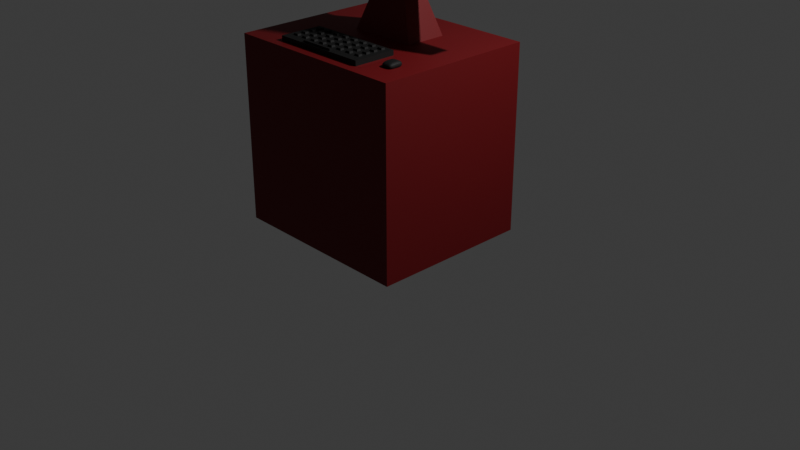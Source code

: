 # Source: managementTerminal.blend  (saved by Blender 4.2.66; exported with 4.5.12 LTS)
import bpy
from mathutils import Matrix  # noqa: F401  (used for matrix-valued properties, if any)

bpy.ops.wm.read_factory_settings(use_empty=True)
scene = bpy.context.scene
scene.name = 'Scene'

# ---- collections
col_collection = bpy.data.collections.new('Collection'); scene.collection.children.link(col_collection)

# ---- materials (node trees are filled in below, after node groups)
mat_material = bpy.data.materials.new('Material')
mat_material.alpha_threshold = 0.0
mat_material.roughness = 0.5
mat_material.line_color = (0.0, 0.0, 0.0, 1.0)
mat_screen = bpy.data.materials.new('screen')
mat_terminal = bpy.data.materials.new('terminal')
mat_keyboard = bpy.data.materials.new('keyboard')

# ---- material node trees
mat_material.use_nodes = True; mat_material.node_tree.nodes.clear()
_N = mat_material.node_tree.nodes; _L = mat_material.node_tree.links
n0 = _N.new('ShaderNodeOutputMaterial'); n0.name = 'Material Output'; n0.location = (300, 300)
n1 = _N.new('ShaderNodeBsdfPrincipled'); n1.name = 'Principled BSDF'; n1.location = (10, 300)
n1.inputs[3].default_value = 1.45
_L.new(n1.outputs[0], n0.inputs[0])
n0.is_active_output = True
mat_screen.use_nodes = True; mat_screen.node_tree.nodes.clear()
_N = mat_screen.node_tree.nodes; _L = mat_screen.node_tree.links
n0 = _N.new('ShaderNodeBsdfPrincipled'); n0.name = 'Principled BSDF'; n0.location = (10, 300)
n0.inputs[0].default_value = (0.0, 0.0, 0.0, 1.0)
n0.inputs[2].default_value = 0.1693
n1 = _N.new('ShaderNodeOutputMaterial'); n1.name = 'Material Output'; n1.location = (300, 300)
_L.new(n0.outputs[0], n1.inputs[0])
n1.is_active_output = True
mat_terminal.use_nodes = True; mat_terminal.node_tree.nodes.clear()
_N = mat_terminal.node_tree.nodes; _L = mat_terminal.node_tree.links
n0 = _N.new('ShaderNodeBsdfPrincipled'); n0.name = 'Principled BSDF'; n0.location = (10, 300)
n0.inputs[0].default_value = (0.1477, 0.0, 0.00303, 1.0)
n0.inputs[2].default_value = 0.6181
n1 = _N.new('ShaderNodeOutputMaterial'); n1.name = 'Material Output'; n1.location = (300, 300)
_L.new(n0.outputs[0], n1.inputs[0])
n1.is_active_output = True
mat_keyboard.use_nodes = True; mat_keyboard.node_tree.nodes.clear()
_N = mat_keyboard.node_tree.nodes; _L = mat_keyboard.node_tree.links
n0 = _N.new('ShaderNodeBsdfPrincipled'); n0.name = 'Principled BSDF'; n0.location = (10, 300)
n0.inputs[0].default_value = (0.0008789, 0.0008789, 0.0008789, 1.0)
n0.inputs[2].default_value = 0.7205
n1 = _N.new('ShaderNodeOutputMaterial'); n1.name = 'Material Output'; n1.location = (300, 300)
_L.new(n0.outputs[0], n1.inputs[0])
n1.is_active_output = True

# ---- world
world_world = bpy.data.worlds.new('World'); scene.world = world_world
world_world.use_nodes = True; world_world.node_tree.nodes.clear()
_N = world_world.node_tree.nodes; _L = world_world.node_tree.links
n0 = _N.new('ShaderNodeOutputWorld'); n0.name = 'World Output'; n0.location = (300, 300)
n1 = _N.new('ShaderNodeBackground'); n1.name = 'Background'; n1.location = (10, 300)
n1.inputs[0].default_value = (0.05088, 0.05088, 0.05088, 1.0)
_L.new(n1.outputs[0], n0.inputs[0])
n0.is_active_output = True
world_world.color = (0.05088, 0.05088, 0.05088)
world_world.sun_shadow_jitter_overblur = 0.0

# ---- cameras
cam_camera = bpy.data.cameras.new('Camera')
cam_camera.clip_end = 100.0
cam_camera.ortho_scale = 7.314

# ---- lights
light_light = bpy.data.lights.new('Light', 'POINT')
light_light.energy = 1000.0
light_light.shadow_soft_size = 0.1

# ---- meshes
me_cube = bpy.data.meshes.new('Cube')
me_cube.from_pydata([(1.192, 0.08761, 0.8413), (0.1407, 0.0859, -0.8413), (1.064, -0.08761, 0.7507), (1.064, -0.08761, -0.7507), (-1.192, 0.08761, 0.8413), (-0.1407, 0.0859, -0.8413), (-1.064, -0.08761, 0.7507), (-1.064, -0.08761, -0.7507), (-0.1407, -0.0859, -0.8413), (-1.192, -0.08761, 0.8413), (1.192, -0.08761, 0.8413), (0.1407, -0.0859, -0.8413), (-1.192, 0.08761, -0.8413), (-1.192, -0.08761, -0.8413), (1.192, 0.08761, -0.8413), (1.192, -0.08761, -0.8413), (-0.3561, 0.2174, -1.417), (-0.3561, -0.2174, -1.417), (0.3561, 0.2174, -1.417), (0.3561, -0.2174, -1.417), (-0.9742, 0.5947, -1.417), (0.9742, 0.5947, -1.417), (-0.9742, 0.5947, -3.333), (0.9742, 0.5947, -3.333), (-0.9742, -1.068, -1.417), (0.9742, -1.068, -1.417), (-0.9742, -1.068, -3.333), (0.9742, -1.068, -3.333), (-0.5387, -0.9607, -1.416), (-0.5387, -0.9607, -1.366), (-0.5387, -0.5167, -1.416), (-0.5387, -0.5167, -1.366), (0.538, -0.9607, -1.416), (0.538, -0.5167, -1.416), (0.4782, -0.5167, -1.416), (0.4184, -0.5167, -1.416), (0.3585, -0.5167, -1.416), (0.2987, -0.5167, -1.416), (0.2389, -0.5167, -1.416), (0.1791, -0.5167, -1.416), (0.1193, -0.5167, -1.416), (0.05947, -0.5167, -1.416), (-0.000346, -0.5167, -1.416), (-0.06016, -0.5167, -1.416), (-0.12, -0.5167, -1.416), (-0.1798, -0.5167, -1.416), (-0.2396, -0.5167, -1.416), (-0.2994, -0.5167, -1.416), (-0.3592, -0.5167, -1.416), (-0.419, -0.5167, -1.416), (-0.4789, -0.5167, -1.416), (-0.4789, -0.5167, -1.366), (-0.419, -0.5167, -1.366), (-0.3592, -0.5167, -1.366), (-0.2994, -0.5167, -1.366), (-0.2396, -0.5167, -1.366), (-0.1798, -0.5167, -1.366), (-0.12, -0.5167, -1.366), (-0.06016, -0.5167, -1.366), (-0.000346, -0.5167, -1.366), (0.05947, -0.5167, -1.366), (0.1193, -0.5167, -1.366), (0.1791, -0.5167, -1.366), (0.2389, -0.5167, -1.366), (0.2987, -0.5167, -1.366), (0.3585, -0.5167, -1.366), (0.4184, -0.5167, -1.366), (0.4782, -0.5167, -1.366), (-0.4789, -0.9607, -1.416), (-0.419, -0.9607, -1.416), (-0.3592, -0.9607, -1.416), (-0.2994, -0.9607, -1.416), (-0.2396, -0.9607, -1.416), (-0.1798, -0.9607, -1.416), (-0.12, -0.9607, -1.416), (-0.06016, -0.9607, -1.416), (-0.000346, -0.9607, -1.416), (0.05947, -0.9607, -1.416), (0.1193, -0.9607, -1.416), (0.1791, -0.9607, -1.416), (0.2389, -0.9607, -1.416), (0.2987, -0.9607, -1.416), (0.3585, -0.9607, -1.416), (0.4184, -0.9607, -1.416), (0.4782, -0.9607, -1.416), (0.4782, -0.9607, -1.366), (0.4184, -0.9607, -1.366), (0.3585, -0.9607, -1.366), (0.2987, -0.9607, -1.366), (0.2389, -0.9607, -1.366), (0.1791, -0.9607, -1.366), (0.1193, -0.9607, -1.366), (0.05947, -0.9607, -1.366), (-0.000346, -0.9607, -1.366), (-0.06016, -0.9607, -1.366), (-0.12, -0.9607, -1.366), (-0.1798, -0.9607, -1.366), (-0.2396, -0.9607, -1.366), (-0.2994, -0.9607, -1.366), (-0.3592, -0.9607, -1.366), (-0.419, -0.9607, -1.366), (-0.4789, -0.9607, -1.366), (-0.5387, -0.5611, -1.416), (-0.5387, -0.6055, -1.416), (-0.5387, -0.6499, -1.416), (-0.5387, -0.6943, -1.416), (-0.5387, -0.7387, -1.416), (-0.5387, -0.7831, -1.416), (-0.5387, -0.8275, -1.416), (-0.5387, -0.8719, -1.416), (-0.5387, -0.9163, -1.416), (-0.5387, -0.9163, -1.366), (-0.5387, -0.8719, -1.366), (-0.5387, -0.8275, -1.366), (-0.5387, -0.7831, -1.366), (-0.5387, -0.7387, -1.366), (-0.5387, -0.6943, -1.366), (-0.5387, -0.6499, -1.366), (-0.5387, -0.6055, -1.366), (-0.5387, -0.5611, -1.366), (0.538, -0.9163, -1.416), (0.538, -0.8719, -1.416), (0.538, -0.8275, -1.416), (0.538, -0.7831, -1.416), (0.538, -0.7387, -1.416), (0.538, -0.6943, -1.416), (0.538, -0.6499, -1.416), (0.538, -0.6055, -1.416), (0.538, -0.5611, -1.416), (0.4782, -0.5611, -1.366), (0.4782, -0.6055, -1.366), (0.4782, -0.6499, -1.366), (0.4782, -0.6943, -1.366), (0.4782, -0.7387, -1.366), (0.4782, -0.7831, -1.366), (0.4782, -0.8275, -1.366), (0.4782, -0.8719, -1.366), (0.4782, -0.9163, -1.366), (0.4184, -0.5611, -1.366), (0.4184, -0.6055, -1.366), (0.4184, -0.6499, -1.366), (0.4184, -0.6943, -1.366), (0.4184, -0.7387, -1.366), (0.4184, -0.7831, -1.366), (0.4184, -0.8275, -1.366), (0.4184, -0.8719, -1.366), (0.4184, -0.9163, -1.366), (0.3585, -0.5611, -1.366), (0.3585, -0.6055, -1.366), (0.3585, -0.6499, -1.366), (0.3585, -0.6943, -1.366), (0.3585, -0.7387, -1.366), (0.3585, -0.7831, -1.366), (0.3585, -0.8275, -1.366), (0.3585, -0.8719, -1.366), (0.3585, -0.9163, -1.366), (0.2987, -0.5611, -1.366), (0.2987, -0.6055, -1.366), (0.2987, -0.6499, -1.366), (0.2987, -0.6943, -1.366), (0.2987, -0.7387, -1.366), (0.2987, -0.7831, -1.366), (0.2987, -0.8275, -1.366), (0.2987, -0.8719, -1.366), (0.2987, -0.9163, -1.366), (0.2389, -0.5611, -1.366), (0.2389, -0.6055, -1.366), (0.2389, -0.6499, -1.366), (0.2389, -0.6943, -1.366), (0.2389, -0.7387, -1.366), (0.2389, -0.7831, -1.366), (0.2389, -0.8275, -1.366), (0.2389, -0.8719, -1.366), (0.2389, -0.9163, -1.366), (0.1791, -0.5611, -1.366), (0.1791, -0.6055, -1.366), (0.1791, -0.6499, -1.366), (0.1791, -0.6943, -1.366), (0.1791, -0.7387, -1.366), (0.1791, -0.7831, -1.366), (0.1791, -0.8275, -1.366), (0.1791, -0.8719, -1.366), (0.1791, -0.9163, -1.366), (0.1193, -0.5611, -1.366), (0.1193, -0.6055, -1.366), (0.1193, -0.6499, -1.366), (0.1193, -0.6943, -1.366), (0.1193, -0.7387, -1.366), (0.1193, -0.7831, -1.366), (0.1193, -0.8275, -1.366), (0.1193, -0.8719, -1.366), (0.1193, -0.9163, -1.366), (0.05947, -0.5611, -1.366), (0.05947, -0.6055, -1.366), (0.05947, -0.6499, -1.366), (0.05947, -0.6943, -1.366), (0.05947, -0.7387, -1.366), (0.05947, -0.7831, -1.366), (0.05947, -0.8275, -1.366), (0.05947, -0.8719, -1.366), (0.05947, -0.9163, -1.366), (-0.000346, -0.5611, -1.366), (-0.000346, -0.6055, -1.366), (-0.000346, -0.6499, -1.366), (-0.000346, -0.6943, -1.366), (-0.000346, -0.7387, -1.366), (-0.000346, -0.7831, -1.366), (-0.000346, -0.8275, -1.366), (-0.000346, -0.8719, -1.366), (-0.000346, -0.9163, -1.366), (-0.06016, -0.5611, -1.366), (-0.06016, -0.6055, -1.366), (-0.06016, -0.6499, -1.366), (-0.06016, -0.6943, -1.366), (-0.06016, -0.7387, -1.366), (-0.06016, -0.7831, -1.366), (-0.06016, -0.8275, -1.366), (-0.06016, -0.8719, -1.366), (-0.06016, -0.9163, -1.366), (-0.12, -0.5611, -1.366), (-0.12, -0.6055, -1.366), (-0.12, -0.6499, -1.366), (-0.12, -0.6943, -1.366), (-0.12, -0.7387, -1.366), (-0.12, -0.7831, -1.366), (-0.12, -0.8275, -1.366), (-0.12, -0.8719, -1.366), (-0.12, -0.9163, -1.366), (-0.1798, -0.5611, -1.366), (-0.1798, -0.6055, -1.366), (-0.1798, -0.6499, -1.366), (-0.1798, -0.6943, -1.366), (-0.1798, -0.7387, -1.366), (-0.1798, -0.7831, -1.366), (-0.1798, -0.8275, -1.366), (-0.1798, -0.8719, -1.366), (-0.1798, -0.9163, -1.366), (-0.2396, -0.5611, -1.366), (-0.2396, -0.6055, -1.366), (-0.2396, -0.6499, -1.366), (-0.2396, -0.6943, -1.366), (-0.2396, -0.7387, -1.366), (-0.2396, -0.7831, -1.366), (-0.2396, -0.8275, -1.366), (-0.2396, -0.8719, -1.366), (-0.2396, -0.9163, -1.366), (-0.2994, -0.5611, -1.366), (-0.2994, -0.6055, -1.366), (-0.2994, -0.6499, -1.366), (-0.2994, -0.6943, -1.366), (-0.2994, -0.7387, -1.366), (-0.2994, -0.7831, -1.366), (-0.2994, -0.8275, -1.366), (-0.2994, -0.8719, -1.366), (-0.2994, -0.9163, -1.366), (-0.3592, -0.5611, -1.366), (-0.3592, -0.6055, -1.366), (-0.3592, -0.6499, -1.366), (-0.3592, -0.6943, -1.366), (-0.3592, -0.7387, -1.366), (-0.3592, -0.7831, -1.366), (-0.3592, -0.8275, -1.366), (-0.3592, -0.8719, -1.366), (-0.3592, -0.9163, -1.366), (-0.419, -0.5611, -1.366), (-0.419, -0.6055, -1.366), (-0.419, -0.6499, -1.366), (-0.419, -0.6943, -1.366), (-0.419, -0.7387, -1.366), (-0.419, -0.7831, -1.366), (-0.419, -0.8275, -1.366), (-0.419, -0.8719, -1.366), (-0.419, -0.9163, -1.366), (-0.4789, -0.5611, -1.366), (-0.4789, -0.6055, -1.366), (-0.4789, -0.6499, -1.366), (-0.4789, -0.6943, -1.366), (-0.4789, -0.7387, -1.366), (-0.4789, -0.7831, -1.366), (-0.4789, -0.8275, -1.366), (-0.4789, -0.8719, -1.366), (-0.4789, -0.9163, -1.366), (-0.4789, -0.5611, -1.416), (-0.4789, -0.6055, -1.416), (-0.4789, -0.6499, -1.416), (-0.4789, -0.6943, -1.416), (-0.4789, -0.7387, -1.416), (-0.4789, -0.7831, -1.416), (-0.4789, -0.8275, -1.416), (-0.4789, -0.8719, -1.416), (-0.4789, -0.9163, -1.416), (-0.419, -0.5611, -1.416), (-0.419, -0.6055, -1.416), (-0.419, -0.6499, -1.416), (-0.419, -0.6943, -1.416), (-0.419, -0.7387, -1.416), (-0.419, -0.7831, -1.416), (-0.419, -0.8275, -1.416), (-0.419, -0.8719, -1.416), (-0.419, -0.9163, -1.416), (-0.3592, -0.5611, -1.416), (-0.3592, -0.6055, -1.416), (-0.3592, -0.6499, -1.416), (-0.3592, -0.6943, -1.416), (-0.3592, -0.7387, -1.416), (-0.3592, -0.7831, -1.416), (-0.3592, -0.8275, -1.416), (-0.3592, -0.8719, -1.416), (-0.3592, -0.9163, -1.416), (-0.2994, -0.5611, -1.416), (-0.2994, -0.6055, -1.416), (-0.2994, -0.6499, -1.416), (-0.2994, -0.6943, -1.416), (-0.2994, -0.7387, -1.416), (-0.2994, -0.7831, -1.416), (-0.2994, -0.8275, -1.416), (-0.2994, -0.8719, -1.416), (-0.2994, -0.9163, -1.416), (-0.2396, -0.5611, -1.416), (-0.2396, -0.6055, -1.416), (-0.2396, -0.6499, -1.416), (-0.2396, -0.6943, -1.416), (-0.2396, -0.7387, -1.416), (-0.2396, -0.7831, -1.416), (-0.2396, -0.8275, -1.416), (-0.2396, -0.8719, -1.416), (-0.2396, -0.9163, -1.416), (-0.1798, -0.5611, -1.416), (-0.1798, -0.6055, -1.416), (-0.1798, -0.6499, -1.416), (-0.1798, -0.6943, -1.416), (-0.1798, -0.7387, -1.416), (-0.1798, -0.7831, -1.416), (-0.1798, -0.8275, -1.416), (-0.1798, -0.8719, -1.416), (-0.1798, -0.9163, -1.416), (-0.12, -0.5611, -1.416), (-0.12, -0.6055, -1.416), (-0.12, -0.6499, -1.416), (-0.12, -0.6943, -1.416), (-0.12, -0.7387, -1.416), (-0.12, -0.7831, -1.416), (-0.12, -0.8275, -1.416), (-0.12, -0.8719, -1.416), (-0.12, -0.9163, -1.416), (-0.06016, -0.5611, -1.416), (-0.06016, -0.6055, -1.416), (-0.06016, -0.6499, -1.416), (-0.06016, -0.6943, -1.416), (-0.06016, -0.7387, -1.416), (-0.06016, -0.7831, -1.416), (-0.06016, -0.8275, -1.416), (-0.06016, -0.8719, -1.416), (-0.06016, -0.9163, -1.416), (-0.000346, -0.5611, -1.416), (-0.000346, -0.6055, -1.416), (-0.000346, -0.6499, -1.416), (-0.000346, -0.6943, -1.416), (-0.000346, -0.7387, -1.416), (-0.000346, -0.7831, -1.416), (-0.000346, -0.8275, -1.416), (-0.000346, -0.8719, -1.416), (-0.000346, -0.9163, -1.416), (0.05947, -0.5611, -1.416), (0.05947, -0.6055, -1.416), (0.05947, -0.6499, -1.416), (0.05947, -0.6943, -1.416), (0.05947, -0.7387, -1.416), (0.05947, -0.7831, -1.416), (0.05947, -0.8275, -1.416), (0.05947, -0.8719, -1.416), (0.05947, -0.9163, -1.416), (0.1193, -0.5611, -1.416), (0.1193, -0.6055, -1.416), (0.1193, -0.6499, -1.416), (0.1193, -0.6943, -1.416), (0.1193, -0.7387, -1.416), (0.1193, -0.7831, -1.416), (0.1193, -0.8275, -1.416), (0.1193, -0.8719, -1.416), (0.1193, -0.9163, -1.416), (0.1791, -0.5611, -1.416), (0.1791, -0.6055, -1.416), (0.1791, -0.6499, -1.416), (0.1791, -0.6943, -1.416), (0.1791, -0.7387, -1.416), (0.1791, -0.7831, -1.416), (0.1791, -0.8275, -1.416), (0.1791, -0.8719, -1.416), (0.1791, -0.9163, -1.416), (0.2389, -0.5611, -1.416), (0.2389, -0.6055, -1.416), (0.2389, -0.6499, -1.416), (0.2389, -0.6943, -1.416), (0.2389, -0.7387, -1.416), (0.2389, -0.7831, -1.416), (0.2389, -0.8275, -1.416), (0.2389, -0.8719, -1.416), (0.2389, -0.9163, -1.416), (0.2987, -0.5611, -1.416), (0.2987, -0.6055, -1.416), (0.2987, -0.6499, -1.416), (0.2987, -0.6943, -1.416), (0.2987, -0.7387, -1.416), (0.2987, -0.7831, -1.416), (0.2987, -0.8275, -1.416), (0.2987, -0.8719, -1.416), (0.2987, -0.9163, -1.416), (0.3585, -0.5611, -1.416), (0.3585, -0.6055, -1.416), (0.3585, -0.6499, -1.416), (0.3585, -0.6943, -1.416), (0.3585, -0.7387, -1.416), (0.3585, -0.7831, -1.416), (0.3585, -0.8275, -1.416), (0.3585, -0.8719, -1.416), (0.3585, -0.9163, -1.416), (0.4184, -0.5611, -1.416), (0.4184, -0.6055, -1.416), (0.4184, -0.6499, -1.416), (0.4184, -0.6943, -1.416), (0.4184, -0.7387, -1.416), (0.4184, -0.7831, -1.416), (0.4184, -0.8275, -1.416), (0.4184, -0.8719, -1.416), (0.4184, -0.9163, -1.416), (0.4782, -0.5611, -1.416), (0.4782, -0.6055, -1.416), (0.4782, -0.6499, -1.416), (0.4782, -0.6943, -1.416), (0.4782, -0.7387, -1.416), (0.4782, -0.7831, -1.416), (0.4782, -0.8275, -1.416), (0.4782, -0.8719, -1.416), (0.4782, -0.9163, -1.416), (0.4124, -0.5655, -1.349), (0.4124, -0.6011, -1.349), (0.4124, -0.6543, -1.349), (0.4124, -0.6899, -1.349), (0.4124, -0.7431, -1.349), (0.4124, -0.7787, -1.349), (0.4124, -0.8319, -1.349), (0.4124, -0.8675, -1.349), (0.3645, -0.5655, -1.349), (0.3645, -0.6011, -1.349), (0.3645, -0.6543, -1.349), (0.3645, -0.6899, -1.349), (0.3645, -0.7431, -1.349), (0.3645, -0.7787, -1.349), (0.3645, -0.8319, -1.349), (0.3645, -0.8675, -1.349), (0.2927, -0.5655, -1.349), (0.2927, -0.6011, -1.349), (0.2927, -0.6543, -1.349), (0.2927, -0.6899, -1.349), (0.2927, -0.7431, -1.349), (0.2927, -0.7787, -1.349), (0.2927, -0.8319, -1.349), (0.2927, -0.8675, -1.349), (0.2449, -0.5655, -1.349), (0.2449, -0.6011, -1.349), (0.2449, -0.6543, -1.349), (0.2449, -0.6899, -1.349), (0.2449, -0.7431, -1.349), (0.2449, -0.7787, -1.349), (0.2449, -0.8319, -1.349), (0.2449, -0.8675, -1.349), (0.1731, -0.5655, -1.349), (0.1731, -0.6011, -1.349), (0.1731, -0.6543, -1.349), (0.1731, -0.6899, -1.349), (0.1731, -0.7431, -1.349), (0.1731, -0.7787, -1.349), (0.1731, -0.8319, -1.349), (0.1731, -0.8675, -1.349), (0.1253, -0.5655, -1.349), (0.1253, -0.6011, -1.349), (0.1253, -0.6543, -1.349), (0.1253, -0.6899, -1.349), (0.1253, -0.7431, -1.349), (0.1253, -0.7787, -1.349), (0.1253, -0.8319, -1.349), (0.1253, -0.8675, -1.349), (0.05349, -0.5655, -1.349), (0.05349, -0.6011, -1.349), (0.05349, -0.6543, -1.349), (0.05349, -0.6899, -1.349), (0.05349, -0.7431, -1.349), (0.05349, -0.7787, -1.349), (0.05349, -0.8319, -1.349), (0.05349, -0.8675, -1.349), (0.005635, -0.5655, -1.349), (0.005635, -0.6011, -1.349), (0.005635, -0.6543, -1.349), (0.005635, -0.6899, -1.349), (0.005635, -0.7431, -1.349), (0.005635, -0.7787, -1.349), (0.005635, -0.8319, -1.349), (0.005635, -0.8675, -1.349), (-0.06614, -0.5655, -1.349), (-0.06614, -0.6011, -1.349), (-0.06614, -0.6543, -1.349), (-0.06614, -0.6899, -1.349), (-0.06614, -0.7431, -1.349), (-0.06614, -0.7787, -1.349), (-0.06614, -0.8319, -1.349), (-0.06614, -0.8675, -1.349), (-0.114, -0.5655, -1.349), (-0.114, -0.6011, -1.349), (-0.114, -0.6543, -1.349), (-0.114, -0.6899, -1.349), (-0.114, -0.7431, -1.349), (-0.114, -0.7787, -1.349), (-0.114, -0.8319, -1.349), (-0.114, -0.8675, -1.349), (-0.1858, -0.5655, -1.349), (-0.1858, -0.6011, -1.349), (-0.1858, -0.6543, -1.349), (-0.1858, -0.6899, -1.349), (-0.1858, -0.7431, -1.349), (-0.1858, -0.7787, -1.349), (-0.1858, -0.8319, -1.349), (-0.1858, -0.8675, -1.349), (-0.2336, -0.5655, -1.349), (-0.2336, -0.6011, -1.349), (-0.2336, -0.6543, -1.349), (-0.2336, -0.6899, -1.349), (-0.2336, -0.7431, -1.349), (-0.2336, -0.7787, -1.349), (-0.2336, -0.8319, -1.349), (-0.2336, -0.8675, -1.349), (-0.3054, -0.5655, -1.349), (-0.3054, -0.6011, -1.349), (-0.3054, -0.6543, -1.349), (-0.3054, -0.6899, -1.349), (-0.3054, -0.7431, -1.349), (-0.3054, -0.7787, -1.349), (-0.3054, -0.8319, -1.349), (-0.3054, -0.8675, -1.349), (-0.3532, -0.5655, -1.349), (-0.3532, -0.6011, -1.349), (-0.3532, -0.6543, -1.349), (-0.3532, -0.6899, -1.349), (-0.3532, -0.7431, -1.349), (-0.3532, -0.7787, -1.349), (-0.3532, -0.8319, -1.349), (-0.3532, -0.8675, -1.349), (-0.425, -0.5655, -1.349), (-0.425, -0.6011, -1.349), (-0.425, -0.6543, -1.349), (-0.425, -0.6899, -1.349), (-0.425, -0.7431, -1.349), (-0.425, -0.7787, -1.349), (-0.425, -0.8319, -1.349), (-0.425, -0.8675, -1.349), (-0.4729, -0.5655, -1.349), (-0.4729, -0.6011, -1.349), (-0.4729, -0.6543, -1.349), (-0.4729, -0.6899, -1.349), (-0.4729, -0.7431, -1.349), (-0.4729, -0.7787, -1.349), (-0.4729, -0.8319, -1.349), (-0.4729, -0.8675, -1.349), (-0.5387, -0.9474, -1.416), (0.4782, -0.9474, -1.366), (0.4184, -0.9474, -1.366), (0.3585, -0.9474, -1.366), (0.2987, -0.9474, -1.366), (0.2389, -0.9474, -1.366), (0.1791, -0.9474, -1.366), (0.1193, -0.9474, -1.366), (0.05947, -0.9474, -1.366), (-0.000346, -0.9474, -1.366), (-0.06016, -0.9474, -1.366), (-0.12, -0.9474, -1.366), (-0.1798, -0.9474, -1.366), (-0.2396, -0.9474, -1.366), (-0.2994, -0.9474, -1.366), (-0.3592, -0.9474, -1.366), (-0.419, -0.9474, -1.366), (-0.4789, -0.9474, -1.366), (-0.4789, -0.9474, -1.416), (-0.419, -0.9474, -1.416), (-0.3592, -0.9474, -1.416), (-0.2994, -0.9474, -1.416), (-0.2396, -0.9474, -1.416), (-0.1798, -0.9474, -1.416), (-0.12, -0.9474, -1.416), (-0.06016, -0.9474, -1.416), (-0.000346, -0.9474, -1.416), (0.05947, -0.9474, -1.416), (0.1193, -0.9474, -1.416), (0.1791, -0.9474, -1.416), (0.2389, -0.9474, -1.416), (0.2987, -0.9474, -1.416), (0.3585, -0.9474, -1.416), (0.4184, -0.9474, -1.416), (-0.5387, -0.9474, -1.366), (-0.2396, -0.9163, -1.346), (-0.1798, -0.9163, -1.346), (-0.12, -0.9163, -1.346), (-0.06016, -0.9163, -1.346), (-0.000346, -0.9163, -1.346), (0.05947, -0.9163, -1.346), (0.1193, -0.9163, -1.346), (0.1193, -0.9474, -1.346), (0.05947, -0.9474, -1.346), (-0.000346, -0.9474, -1.346), (-0.06016, -0.9474, -1.346), (-0.12, -0.9474, -1.346), (-0.1798, -0.9474, -1.346), (-0.2396, -0.9474, -1.346)], [], [(0, 4, 9, 10), (3, 2, 6, 7), (13, 9, 4, 12), (11, 8, 17, 19), (14, 0, 10, 15), (12, 4, 0, 14), (7, 6, 9, 13), (2, 3, 15, 10), (6, 2, 10, 9), (3, 7, 13, 15), (5, 8, 13, 12), (1, 5, 12, 14), (8, 11, 15, 13), (11, 1, 14, 15), (23, 27, 26, 22), (8, 5, 16, 17), (1, 11, 19, 18), (5, 1, 18, 16), (22, 26, 24, 20), (20, 24, 25, 21, 18, 19, 17, 16), (16, 18, 21, 20), (21, 25, 27, 23), (20, 21, 23, 22), (25, 24, 26, 27), (102, 119, 31, 30), (68, 101, 29, 28), (434, 120, 32, 84), (580, 597, 29, 101), (564, 565, 86, 85), (565, 566, 87, 86), (566, 567, 88, 87), (567, 568, 89, 88), (568, 569, 90, 89), (569, 570, 91, 90), (570, 571, 92, 91), (571, 572, 93, 92), (572, 573, 94, 93), (573, 574, 95, 94), (574, 575, 96, 95), (575, 576, 97, 96), (576, 577, 98, 97), (577, 578, 99, 98), (578, 579, 100, 99), (579, 580, 101, 100), (563, 581, 68, 28), (581, 582, 69, 68), (582, 583, 70, 69), (583, 584, 71, 70), (584, 585, 72, 71), (585, 586, 73, 72), (586, 587, 74, 73), (587, 588, 75, 74), (588, 589, 76, 75), (589, 590, 77, 76), (590, 591, 78, 77), (591, 592, 79, 78), (592, 593, 80, 79), (593, 594, 81, 80), (594, 595, 82, 81), (595, 596, 83, 82), (425, 434, 84, 83, 596), (84, 85, 86, 83), (83, 86, 87, 82), (82, 87, 88, 81), (81, 88, 89, 80), (80, 89, 90, 79), (79, 90, 91, 78), (78, 91, 92, 77), (77, 92, 93, 76), (76, 93, 94, 75), (75, 94, 95, 74), (74, 95, 96, 73), (73, 96, 97, 72), (72, 97, 98, 71), (71, 98, 99, 70), (70, 99, 100, 69), (69, 100, 101, 68), (30, 31, 51, 50), (50, 51, 52, 49), (49, 52, 53, 48), (48, 53, 54, 47), (47, 54, 55, 46), (46, 55, 56, 45), (45, 56, 57, 44), (44, 57, 58, 43), (43, 58, 59, 42), (42, 59, 60, 41), (41, 60, 61, 40), (40, 61, 62, 39), (39, 62, 63, 38), (38, 63, 64, 37), (37, 64, 65, 36), (36, 65, 66, 35), (35, 66, 67, 34), (35, 34, 426, 417), (417, 426, 427, 418), (418, 427, 428, 419), (419, 428, 429, 420), (420, 429, 430, 421), (421, 430, 431, 422), (422, 431, 432, 423), (423, 432, 433, 424), (424, 433, 434, 425), (36, 35, 417, 408), (408, 417, 418, 409), (409, 418, 419, 410), (410, 419, 420, 411), (411, 420, 421, 412), (412, 421, 422, 413), (413, 422, 423, 414), (414, 423, 424, 415), (415, 424, 425, 416), (37, 36, 408, 399), (399, 408, 409, 400), (400, 409, 410, 401), (401, 410, 411, 402), (402, 411, 412, 403), (403, 412, 413, 404), (404, 413, 414, 405), (405, 414, 415, 406), (406, 415, 416, 407), (38, 37, 399, 390), (390, 399, 400, 391), (391, 400, 401, 392), (392, 401, 402, 393), (393, 402, 403, 394), (394, 403, 404, 395), (395, 404, 405, 396), (396, 405, 406, 397), (397, 406, 407, 398), (39, 38, 390, 381), (381, 390, 391, 382), (382, 391, 392, 383), (383, 392, 393, 384), (384, 393, 394, 385), (385, 394, 395, 386), (386, 395, 396, 387), (387, 396, 397, 388), (388, 397, 398, 389), (40, 39, 381, 372), (372, 381, 382, 373), (373, 382, 383, 374), (374, 383, 384, 375), (375, 384, 385, 376), (376, 385, 386, 377), (377, 386, 387, 378), (378, 387, 388, 379), (379, 388, 389, 380), (41, 40, 372, 363), (363, 372, 373, 364), (364, 373, 374, 365), (365, 374, 375, 366), (366, 375, 376, 367), (367, 376, 377, 368), (368, 377, 378, 369), (369, 378, 379, 370), (370, 379, 380, 371), (42, 41, 363, 354), (354, 363, 364, 355), (355, 364, 365, 356), (356, 365, 366, 357), (357, 366, 367, 358), (358, 367, 368, 359), (359, 368, 369, 360), (360, 369, 370, 361), (361, 370, 371, 362), (43, 42, 354, 345), (345, 354, 355, 346), (346, 355, 356, 347), (347, 356, 357, 348), (348, 357, 358, 349), (349, 358, 359, 350), (350, 359, 360, 351), (351, 360, 361, 352), (352, 361, 362, 353), (44, 43, 345, 336), (336, 345, 346, 337), (337, 346, 347, 338), (338, 347, 348, 339), (339, 348, 349, 340), (340, 349, 350, 341), (341, 350, 351, 342), (342, 351, 352, 343), (343, 352, 353, 344), (45, 44, 336, 327), (327, 336, 337, 328), (328, 337, 338, 329), (329, 338, 339, 330), (330, 339, 340, 331), (331, 340, 341, 332), (332, 341, 342, 333), (333, 342, 343, 334), (334, 343, 344, 335), (46, 45, 327, 318), (318, 327, 328, 319), (319, 328, 329, 320), (320, 329, 330, 321), (321, 330, 331, 322), (322, 331, 332, 323), (323, 332, 333, 324), (324, 333, 334, 325), (325, 334, 335, 326), (47, 46, 318, 309), (309, 318, 319, 310), (310, 319, 320, 311), (311, 320, 321, 312), (312, 321, 322, 313), (313, 322, 323, 314), (314, 323, 324, 315), (315, 324, 325, 316), (316, 325, 326, 317), (48, 47, 309, 300), (300, 309, 310, 301), (301, 310, 311, 302), (302, 311, 312, 303), (303, 312, 313, 304), (304, 313, 314, 305), (305, 314, 315, 306), (306, 315, 316, 307), (307, 316, 317, 308), (49, 48, 300, 291), (291, 300, 301, 292), (292, 301, 302, 293), (293, 302, 303, 294), (294, 303, 304, 295), (295, 304, 305, 296), (296, 305, 306, 297), (297, 306, 307, 298), (298, 307, 308, 299), (50, 49, 291, 282), (282, 291, 292, 283), (283, 292, 293, 284), (284, 293, 294, 285), (285, 294, 295, 286), (286, 295, 296, 287), (287, 296, 297, 288), (288, 297, 298, 289), (289, 298, 299, 290), (30, 50, 282, 102), (102, 282, 283, 103), (103, 283, 284, 104), (104, 284, 285, 105), (105, 285, 286, 106), (106, 286, 287, 107), (107, 287, 288, 108), (108, 288, 289, 109), (109, 289, 290, 110), (52, 51, 273, 264), (216, 225, 513, 505), (265, 274, 275, 266), (168, 159, 454, 462), (267, 276, 277, 268), (224, 215, 504, 512), (269, 278, 279, 270), (183, 184, 476, 475), (271, 280, 281, 272), (53, 52, 264, 255), (255, 264, 265, 256), (256, 265, 266, 257), (257, 266, 267, 258), (258, 267, 268, 259), (259, 268, 269, 260), (260, 269, 270, 261), (261, 270, 271, 262), (262, 271, 272, 263), (54, 53, 255, 246), (158, 167, 461, 453), (247, 256, 257, 248), (280, 271, 554, 562), (249, 258, 259, 250), (235, 234, 521, 522), (251, 260, 261, 252), (214, 223, 511, 503), (253, 262, 263, 254), (55, 54, 246, 237), (237, 246, 247, 238), (238, 247, 248, 239), (239, 248, 249, 240), (240, 249, 250, 241), (241, 250, 251, 242), (242, 251, 252, 243), (243, 252, 253, 244), (244, 253, 254, 245), (56, 55, 237, 228), (166, 157, 452, 460), (229, 238, 239, 230), (270, 279, 561, 553), (231, 240, 241, 232), (222, 213, 502, 510), (233, 242, 243, 234), (156, 165, 459, 451), (235, 244, 245, 236), (57, 56, 228, 219), (219, 228, 229, 220), (220, 229, 230, 221), (221, 230, 231, 222), (222, 231, 232, 223), (223, 232, 233, 224), (224, 233, 234, 225), (225, 234, 235, 226), (226, 235, 236, 227), (58, 57, 219, 210), (278, 269, 552, 560), (211, 220, 221, 212), (233, 232, 519, 520), (213, 222, 223, 214), (212, 221, 509, 501), (215, 224, 225, 216), (181, 180, 473, 474), (217, 226, 227, 218), (59, 58, 210, 201), (201, 210, 211, 202), (202, 211, 212, 203), (203, 212, 213, 204), (204, 213, 214, 205), (205, 214, 215, 206), (206, 215, 216, 207), (207, 216, 217, 208), (208, 217, 218, 209), (60, 59, 201, 192), (268, 277, 559, 551), (193, 202, 203, 194), (220, 211, 500, 508), (195, 204, 205, 196), (276, 267, 550, 558), (197, 206, 207, 198), (231, 230, 517, 518), (199, 208, 209, 200), (61, 60, 192, 183), (183, 192, 193, 184), (184, 193, 194, 185), (185, 194, 195, 186), (186, 195, 196, 187), (187, 196, 197, 188), (188, 197, 198, 189), (189, 198, 199, 190), (190, 199, 200, 191), (62, 61, 183, 174), (210, 219, 507, 499), (175, 184, 185, 176), (179, 178, 471, 472), (177, 186, 187, 178), (266, 275, 557, 549), (179, 188, 189, 180), (274, 265, 548, 556), (181, 190, 191, 182), (63, 62, 174, 165), (165, 174, 175, 166), (166, 175, 176, 167), (167, 176, 177, 168), (168, 177, 178, 169), (169, 178, 179, 170), (170, 179, 180, 171), (171, 180, 181, 172), (172, 181, 182, 173), (64, 63, 165, 156), (229, 228, 515, 516), (157, 166, 167, 158), (279, 280, 562, 561), (159, 168, 169, 160), (177, 176, 469, 470), (161, 170, 171, 162), (264, 273, 555, 547), (163, 172, 173, 164), (65, 64, 156, 147), (147, 156, 157, 148), (148, 157, 158, 149), (149, 158, 159, 150), (150, 159, 160, 151), (151, 160, 161, 152), (152, 161, 162, 153), (153, 162, 163, 154), (154, 163, 164, 155), (66, 65, 147, 138), (277, 278, 560, 559), (139, 148, 149, 140), (175, 174, 467, 468), (141, 150, 151, 142), (225, 226, 514, 513), (143, 152, 153, 144), (275, 276, 558, 557), (145, 154, 155, 146), (67, 66, 138, 129), (129, 138, 139, 130), (130, 139, 140, 131), (131, 140, 141, 132), (132, 141, 142, 133), (133, 142, 143, 134), (134, 143, 144, 135), (135, 144, 145, 136), (136, 145, 146, 137), (51, 31, 119, 273), (273, 119, 118, 274), (274, 118, 117, 275), (275, 117, 116, 276), (276, 116, 115, 277), (277, 115, 114, 278), (278, 114, 113, 279), (279, 113, 112, 280), (280, 112, 111, 281), (34, 33, 128, 426), (426, 128, 127, 427), (427, 127, 126, 428), (428, 126, 125, 429), (429, 125, 124, 430), (430, 124, 123, 431), (431, 123, 122, 432), (432, 122, 121, 433), (433, 121, 120, 434), (136, 137, 564, 85, 84, 434, 433, 432, 431, 430, 429, 428, 427, 426, 34, 67, 129, 130, 131, 132, 133, 134, 135), (563, 597, 111, 110), (110, 111, 112, 109), (109, 112, 113, 108), (108, 113, 114, 107), (107, 114, 115, 106), (106, 115, 116, 105), (105, 116, 117, 104), (104, 117, 118, 103), (103, 118, 119, 102), (547, 555, 556, 548), (549, 557, 558, 550), (551, 559, 560, 552), (553, 561, 562, 554), (531, 539, 540, 532), (533, 541, 542, 534), (535, 543, 544, 536), (537, 545, 546, 538), (515, 523, 524, 516), (517, 525, 526, 518), (519, 527, 528, 520), (521, 529, 530, 522), (499, 507, 508, 500), (501, 509, 510, 502), (503, 511, 512, 504), (505, 513, 514, 506), (483, 491, 492, 484), (485, 493, 494, 486), (487, 495, 496, 488), (489, 497, 498, 490), (467, 475, 476, 468), (469, 477, 478, 470), (471, 479, 480, 472), (473, 481, 482, 474), (451, 459, 460, 452), (453, 461, 462, 454), (455, 463, 464, 456), (457, 465, 466, 458), (435, 443, 444, 436), (437, 445, 446, 438), (439, 447, 448, 440), (441, 449, 450, 442), (160, 169, 463, 455), (185, 186, 478, 477), (226, 217, 506, 514), (237, 238, 524, 523), (170, 161, 456, 464), (162, 171, 465, 457), (187, 188, 480, 479), (239, 240, 526, 525), (172, 163, 458, 466), (189, 190, 482, 481), (139, 138, 435, 436), (241, 242, 528, 527), (141, 140, 437, 438), (243, 244, 530, 529), (193, 192, 483, 484), (143, 142, 439, 440), (246, 255, 539, 531), (195, 194, 485, 486), (247, 246, 531, 532), (256, 247, 532, 540), (145, 144, 441, 442), (248, 257, 541, 533), (197, 196, 487, 488), (192, 201, 491, 483), (249, 248, 533, 534), (258, 249, 534, 542), (202, 193, 484, 492), (250, 259, 543, 535), (199, 198, 489, 490), (147, 148, 444, 443), (194, 203, 493, 485), (251, 250, 535, 536), (260, 251, 536, 544), (138, 147, 443, 435), (204, 195, 486, 494), (252, 261, 545, 537), (148, 139, 436, 444), (196, 205, 495, 487), (149, 150, 446, 445), (253, 252, 537, 538), (262, 253, 538, 546), (140, 149, 445, 437), (201, 202, 492, 491), (206, 197, 488, 496), (150, 141, 438, 446), (198, 207, 497, 489), (151, 152, 448, 447), (142, 151, 447, 439), (203, 204, 494, 493), (208, 199, 490, 498), (255, 256, 540, 539), (152, 143, 440, 448), (153, 154, 450, 449), (144, 153, 449, 441), (205, 206, 496, 495), (257, 258, 542, 541), (154, 145, 442, 450), (207, 208, 498, 497), (157, 156, 451, 452), (259, 260, 544, 543), (159, 158, 453, 454), (261, 262, 546, 545), (211, 210, 499, 500), (161, 160, 455, 456), (228, 237, 523, 515), (213, 212, 501, 502), (265, 264, 547, 548), (238, 229, 516, 524), (163, 162, 457, 458), (230, 239, 525, 517), (215, 214, 503, 504), (174, 183, 475, 467), (267, 266, 549, 550), (240, 231, 518, 526), (184, 175, 468, 476), (232, 241, 527, 519), (217, 216, 505, 506), (176, 185, 477, 469), (165, 166, 460, 459), (269, 268, 551, 552), (242, 233, 520, 528), (186, 177, 470, 478), (234, 243, 529, 521), (178, 187, 479, 471), (167, 168, 462, 461), (271, 270, 553, 554), (244, 235, 522, 530), (219, 220, 508, 507), (188, 179, 472, 480), (180, 189, 481, 473), (169, 170, 464, 463), (221, 222, 510, 509), (190, 181, 474, 482), (273, 274, 556, 555), (171, 172, 466, 465), (223, 224, 512, 511), (28, 29, 597, 563), (416, 425, 596, 595), (407, 416, 595, 594), (398, 407, 594, 593), (389, 398, 593, 592), (380, 389, 592, 591), (371, 380, 591, 590), (362, 371, 590, 589), (353, 362, 589, 588), (344, 353, 588, 587), (335, 344, 587, 586), (326, 335, 586, 585), (317, 326, 585, 584), (308, 317, 584, 583), (299, 308, 583, 582), (290, 299, 582, 581), (110, 290, 581, 563), (272, 281, 580, 579), (263, 272, 579, 578), (254, 263, 578, 577), (245, 254, 577, 576), (209, 218, 601, 602), (574, 573, 608, 609), (245, 576, 611, 598), (575, 574, 609, 610), (218, 227, 600, 601), (576, 575, 610, 611), (182, 191, 570, 569), (173, 182, 569, 568), (164, 173, 568, 567), (155, 164, 567, 566), (146, 155, 566, 565), (137, 146, 565, 564), (281, 111, 597, 580), (599, 598, 611, 610), (600, 599, 610, 609), (601, 600, 609, 608), (602, 601, 608, 607), (603, 602, 607, 606), (604, 603, 606, 605), (570, 191, 604, 605), (573, 572, 607, 608), (200, 209, 602, 603), (572, 571, 606, 607), (571, 570, 605, 606), (236, 245, 598, 599), (191, 200, 603, 604), (227, 236, 599, 600)])
me_cube.polygons.foreach_set('material_index', [2, 1, 2, 2, 2, 2, 2, 2, 2, 2, 2, 2, 2, 2, 2, 2, 2, 2, 2, 2, 2, 2, 2, 2, 3, 3, 2, 3, 3, 3, 3, 3, 3, 3, 3, 3, 3, 3, 3, 3, 3, 3, 3, 3, 3, 0, 0, 0, 0, 0, 0, 0, 0, 0, 0, 0, 0, 0, 0, 0, 0, 3, 3, 3, 3, 3, 3, 3, 3, 3, 3, 3, 3, 3, 3, 3, 3, 3, 3, 3, 3, 3, 3, 3, 3, 3, 3, 3, 3, 3, 3, 3, 3, 3, 0, 0, 0, 0, 0, 0, 0, 0, 0, 0, 0, 0, 0, 0, 0, 0, 0, 0, 0, 0, 0, 0, 0, 0, 0, 0, 0, 0, 0, 0, 0, 0, 0, 0, 0, 0, 0, 0, 0, 0, 0, 0, 0, 0, 0, 0, 0, 0, 0, 0, 0, 0, 0, 0, 0, 0, 0, 0, 0, 0, 0, 0, 0, 0, 0, 0, 0, 0, 0, 0, 0, 0, 0, 0, 0, 0, 0, 0, 0, 0, 0, 0, 0, 0, 0, 0, 0, 0, 0, 0, 0, 0, 0, 0, 0, 0, 0, 0, 0, 0, 0, 0, 0, 0, 0, 0, 0, 0, 0, 0, 0, 0, 0, 0, 0, 0, 0, 0, 0, 0, 0, 0, 0, 0, 0, 0, 0, 0, 0, 0, 0, 0, 0, 0, 0, 0, 0, 0, 0, 0, 0, 0, 0, 0, 0, 0, 0, 0, 0, 0, 0, 0, 0, 3, 3, 3, 3, 3, 3, 3, 3, 3, 3, 3, 3, 3, 3, 3, 3, 3, 3, 3, 3, 3, 3, 3, 3, 3, 3, 3, 3, 3, 3, 3, 3, 3, 3, 3, 3, 3, 3, 3, 3, 3, 3, 3, 3, 3, 3, 3, 3, 3, 3, 3, 3, 3, 3, 3, 3, 3, 3, 3, 3, 3, 3, 3, 3, 3, 3, 3, 3, 3, 3, 3, 3, 3, 3, 3, 3, 3, 3, 3, 3, 3, 3, 3, 3, 3, 3, 3, 3, 3, 3, 3, 3, 3, 3, 3, 3, 3, 3, 3, 3, 3, 3, 3, 3, 3, 3, 3, 3, 3, 3, 3, 3, 3, 3, 3, 3, 3, 3, 3, 3, 3, 3, 3, 3, 3, 3, 3, 3, 3, 3, 3, 3, 3, 3, 3, 3, 3, 3, 3, 3, 3, 3, 3, 3, 3, 3, 3, 3, 3, 3, 3, 3, 3, 2, 2, 2, 2, 2, 2, 2, 2, 2, 3, 3, 3, 3, 3, 3, 3, 3, 3, 3, 3, 3, 3, 3, 3, 3, 3, 3, 3, 3, 3, 3, 3, 3, 3, 3, 3, 3, 3, 3, 3, 3, 3, 3, 3, 3, 3, 3, 3, 3, 3, 3, 3, 3, 3, 3, 3, 3, 3, 3, 3, 3, 3, 3, 3, 3, 3, 3, 3, 3, 3, 3, 3, 3, 3, 3, 3, 3, 3, 3, 3, 3, 3, 3, 3, 3, 3, 3, 3, 3, 3, 3, 3, 3, 3, 3, 3, 3, 3, 3, 3, 3, 3, 3, 3, 3, 3, 3, 3, 3, 3, 3, 3, 3, 3, 3, 3, 3, 3, 3, 3, 3, 3, 3, 3, 3, 3, 3, 3, 3, 3, 3, 3, 3, 3, 3, 3, 3, 3, 3, 3, 3, 3, 3, 3, 3, 3, 3, 3, 0, 0, 0, 0, 0, 0, 0, 0, 0, 0, 0, 0, 0, 0, 0, 3, 3, 3, 3, 3, 3, 3, 3, 3, 3, 3, 3, 3, 3, 3, 3, 3, 3, 3, 3, 3, 3, 3, 3, 3, 3, 3, 3, 3, 3, 3, 3])
_uv = me_cube.uv_layers.new(name='UVMap')
_uv.uv.foreach_set('vector', [0.625, 0.5, 0.875, 0.5, 0.875, 0.75, 0.625, 0.75, 0.3885, 0.7635, 0.6115, 0.7635, 0.6115, 0.9865, 0.3885, 0.9865, 0.375, 0.0, 0.625, 0.0, 0.625, 0.25, 0.375, 0.25, 0.3726, 0.7476, 0.1274, 0.7476, 0.1274, 0.7476, 0.3726, 0.7476, 0.375, 0.5, 0.625, 0.5, 0.625, 0.75, 0.375, 0.75, 0.375, 0.25, 0.625, 0.25, 0.625, 0.5, 0.375, 0.5, 0.3885, 0.9865, 0.6115, 0.9865, 0.625, 1.0, 0.375, 1.0, 0.6115, 0.7635, 0.3885, 0.7635, 0.375, 0.75, 0.625, 0.75, 0.6115, 0.9865, 0.6115, 0.7635, 0.625, 0.75, 0.625, 1.0, 0.3885, 0.7635, 0.3885, 0.9865, 0.375, 1.0, 0.375, 0.75, 0.1274, 0.5024, 0.1274, 0.7476, 0.125, 0.75, 0.125, 0.5, 0.3726, 0.5024, 0.1274, 0.5024, 0.125, 0.5, 0.375, 0.5, 0.1274, 0.7476, 0.3726, 0.7476, 0.375, 0.75, 0.125, 0.75, 0.3726, 0.7476, 0.3726, 0.5024, 0.375, 0.5, 0.375, 0.75, 0.3726, 0.5024, 0.3726, 0.7476, 0.1274, 0.7476, 0.1274, 0.5024, 0.1274, 0.7476, 0.1274, 0.5024, 0.1274, 0.5024, 0.1274, 0.7476, 0.3726, 0.5024, 0.3726, 0.7476, 0.3726, 0.7476, 0.3726, 0.5024, 0.1274, 0.5024, 0.3726, 0.5024, 0.3726, 0.5024, 0.1274, 0.5024, 0.1274, 0.5024, 0.1274, 0.7476, 0.1274, 0.7476, 0.1274, 0.5024, 0.1274, 0.5024, 0.1274, 0.7476, 0.3726, 0.7476, 0.3726, 0.5024, 0.3726, 0.5024, 0.3726, 0.7476, 0.1274, 0.7476, 0.1274, 0.5024, 0.1274, 0.5024, 0.3726, 0.5024, 0.3726, 0.5024, 0.1274, 0.5024, 0.3726, 0.5024, 0.3726, 0.7476, 0.3726, 0.7476, 0.3726, 0.5024, 0.1274, 0.5024, 0.3726, 0.5024, 0.3726, 0.5024, 0.1274, 0.5024, 0.3726, 0.7476, 0.1274, 0.7476, 0.1274, 0.7476, 0.3726, 0.7476, 0.375, 0.225, 0.625, 0.225, 0.625, 0.25, 0.375, 0.25, 0.375, 0.9861, 0.625, 0.9861, 0.625, 1.0, 0.375, 1.0, 0.3611, 0.725, 0.375, 0.725, 0.375, 0.75, 0.3611, 0.75, 0.8611, 0.7425, 0.875, 0.7425, 0.875, 0.75, 0.8611, 0.75, 0.6389, 0.7425, 0.6528, 0.7425, 0.6528, 0.75, 0.6389, 0.75, 0.6528, 0.7425, 0.6667, 0.7425, 0.6667, 0.75, 0.6528, 0.75, 0.6667, 0.7425, 0.6806, 0.7425, 0.6806, 0.75, 0.6667, 0.75, 0.6806, 0.7425, 0.6944, 0.7425, 0.6944, 0.75, 0.6806, 0.75, 0.6944, 0.7425, 0.7083, 0.7425, 0.7083, 0.75, 0.6944, 0.75, 0.7083, 0.7425, 0.7222, 0.7425, 0.7222, 0.75, 0.7083, 0.75, 0.7222, 0.7425, 0.7361, 0.7425, 0.7361, 0.75, 0.7222, 0.75, 0.7361, 0.7425, 0.75, 0.7425, 0.75, 0.75, 0.7361, 0.75, 0.75, 0.7425, 0.7639, 0.7425, 0.7639, 0.75, 0.75, 0.75, 0.7639, 0.7425, 0.7778, 0.7425, 0.7778, 0.75, 0.7639, 0.75, 0.7778, 0.7425, 0.7917, 0.7425, 0.7917, 0.75, 0.7778, 0.75, 0.7917, 0.7425, 0.8056, 0.7425, 0.8056, 0.75, 0.7917, 0.75, 0.8056, 0.7425, 0.8194, 0.7425, 0.8194, 0.75, 0.8056, 0.75, 0.8194, 0.7425, 0.8333, 0.7425, 0.8333, 0.75, 0.8194, 0.75, 0.8333, 0.7425, 0.8472, 0.7425, 0.8472, 0.75, 0.8333, 0.75, 0.8472, 0.7425, 0.8611, 0.7425, 0.8611, 0.75, 0.8472, 0.75, 0.125, 0.7425, 0.1389, 0.7425, 0.1389, 0.75, 0.125, 0.75, 0.1389, 0.7425, 0.1528, 0.7425, 0.1528, 0.75, 0.1389, 0.75, 0.1528, 0.7425, 0.1667, 0.7425, 0.1667, 0.75, 0.1528, 0.75, 0.1667, 0.7425, 0.1806, 0.7425, 0.1806, 0.75, 0.1667, 0.75, 0.1806, 0.7425, 0.1944, 0.7425, 0.1944, 0.75, 0.1806, 0.75, 0.1944, 0.7425, 0.2083, 0.7425, 0.2083, 0.75, 0.1944, 0.75, 0.2083, 0.7425, 0.2222, 0.7425, 0.2222, 0.75, 0.2083, 0.75, 0.2222, 0.7425, 0.2361, 0.7425, 0.2361, 0.75, 0.2222, 0.75, 0.2361, 0.7425, 0.25, 0.7425, 0.25, 0.75, 0.2361, 0.75, 0.25, 0.7425, 0.2639, 0.7425, 0.2639, 0.75, 0.25, 0.75, 0.2639, 0.7425, 0.2778, 0.7425, 0.2778, 0.75, 0.2639, 0.75, 0.2778, 0.7425, 0.2917, 0.7425, 0.2917, 0.75, 0.2778, 0.75, 0.2917, 0.7425, 0.3056, 0.7425, 0.3056, 0.75, 0.2917, 0.75, 0.3056, 0.7425, 0.3194, 0.7425, 0.3194, 0.75, 0.3056, 0.75, 0.3194, 0.7425, 0.3333, 0.7425, 0.3333, 0.75, 0.3194, 0.75, 0.3333, 0.7425, 0.3472, 0.7425, 0.3472, 0.75, 0.3333, 0.75, 0.3472, 0.725, 0.3611, 0.725, 0.3611, 0.75, 0.3472, 0.75, 0.3472, 0.7425, 0.375, 0.7639, 0.625, 0.7639, 0.625, 0.7778, 0.375, 0.7778, 0.375, 0.7778, 0.625, 0.7778, 0.625, 0.7917, 0.375, 0.7917, 0.375, 0.7917, 0.625, 0.7917, 0.625, 0.8056, 0.375, 0.8056, 0.375, 0.8056, 0.625, 0.8056, 0.625, 0.8194, 0.375, 0.8194, 0.375, 0.8194, 0.625, 0.8194, 0.625, 0.8333, 0.375, 0.8333, 0.375, 0.8333, 0.625, 0.8333, 0.625, 0.8472, 0.375, 0.8472, 0.375, 0.8472, 0.625, 0.8472, 0.625, 0.8611, 0.375, 0.8611, 0.375, 0.8611, 0.625, 0.8611, 0.625, 0.875, 0.375, 0.875, 0.375, 0.875, 0.625, 0.875, 0.625, 0.8889, 0.375, 0.8889, 0.375, 0.8889, 0.625, 0.8889, 0.625, 0.9028, 0.375, 0.9028, 0.375, 0.9028, 0.625, 0.9028, 0.625, 0.9167, 0.375, 0.9167, 0.375, 0.9167, 0.625, 0.9167, 0.625, 0.9306, 0.375, 0.9306, 0.375, 0.9306, 0.625, 0.9306, 0.625, 0.9444, 0.375, 0.9444, 0.375, 0.9444, 0.625, 0.9444, 0.625, 0.9583, 0.375, 0.9583, 0.375, 0.9583, 0.625, 0.9583, 0.625, 0.9722, 0.375, 0.9722, 0.375, 0.9722, 0.625, 0.9722, 0.625, 0.9861, 0.375, 0.9861, 0.375, 0.25, 0.625, 0.25, 0.625, 0.2639, 0.375, 0.2639, 0.375, 0.2639, 0.625, 0.2639, 0.625, 0.2778, 0.375, 0.2778, 0.375, 0.2778, 0.625, 0.2778, 0.625, 0.2917, 0.375, 0.2917, 0.375, 0.2917, 0.625, 0.2917, 0.625, 0.3056, 0.375, 0.3056, 0.375, 0.3056, 0.625, 0.3056, 0.625, 0.3194, 0.375, 0.3194, 0.375, 0.3194, 0.625, 0.3194, 0.625, 0.3333, 0.375, 0.3333, 0.375, 0.3333, 0.625, 0.3333, 0.625, 0.3472, 0.375, 0.3472, 0.375, 0.3472, 0.625, 0.3472, 0.625, 0.3611, 0.375, 0.3611, 0.375, 0.3611, 0.625, 0.3611, 0.625, 0.375, 0.375, 0.375, 0.375, 0.375, 0.625, 0.375, 0.625, 0.3889, 0.375, 0.3889, 0.375, 0.3889, 0.625, 0.3889, 0.625, 0.4028, 0.375, 0.4028, 0.375, 0.4028, 0.625, 0.4028, 0.625, 0.4167, 0.375, 0.4167, 0.375, 0.4167, 0.625, 0.4167, 0.625, 0.4306, 0.375, 0.4306, 0.375, 0.4306, 0.625, 0.4306, 0.625, 0.4444, 0.375, 0.4444, 0.375, 0.4444, 0.625, 0.4444, 0.625, 0.4583, 0.375, 0.4583, 0.375, 0.4583, 0.625, 0.4583, 0.625, 0.4722, 0.375, 0.4722, 0.375, 0.4722, 0.625, 0.4722, 0.625, 0.4861, 0.375, 0.4861, 0.3472, 0.5, 0.3611, 0.5, 0.3611, 0.525, 0.3472, 0.525, 0.3472, 0.525, 0.3611, 0.525, 0.3611, 0.55, 0.3472, 0.55, 0.3472, 0.55, 0.3611, 0.55, 0.3611, 0.575, 0.3472, 0.575, 0.3472, 0.575, 0.3611, 0.575, 0.3611, 0.6, 0.3472, 0.6, 0.3472, 0.6, 0.3611, 0.6, 0.3611, 0.625, 0.3472, 0.625, 0.3472, 0.625, 0.3611, 0.625, 0.3611, 0.65, 0.3472, 0.65, 0.3472, 0.65, 0.3611, 0.65, 0.3611, 0.675, 0.3472, 0.675, 0.3472, 0.675, 0.3611, 0.675, 0.3611, 0.7, 0.3472, 0.7, 0.3472, 0.7, 0.3611, 0.7, 0.3611, 0.725, 0.3472, 0.725, 0.3333, 0.5, 0.3472, 0.5, 0.3472, 0.525, 0.3333, 0.525, 0.3333, 0.525, 0.3472, 0.525, 0.3472, 0.55, 0.3333, 0.55, 0.3333, 0.55, 0.3472, 0.55, 0.3472, 0.575, 0.3333, 0.575, 0.3333, 0.575, 0.3472, 0.575, 0.3472, 0.6, 0.3333, 0.6, 0.3333, 0.6, 0.3472, 0.6, 0.3472, 0.625, 0.3333, 0.625, 0.3333, 0.625, 0.3472, 0.625, 0.3472, 0.65, 0.3333, 0.65, 0.3333, 0.65, 0.3472, 0.65, 0.3472, 0.675, 0.3333, 0.675, 0.3333, 0.675, 0.3472, 0.675, 0.3472, 0.7, 0.3333, 0.7, 0.3333, 0.7, 0.3472, 0.7, 0.3472, 0.725, 0.3333, 0.725, 0.3194, 0.5, 0.3333, 0.5, 0.3333, 0.525, 0.3194, 0.525, 0.3194, 0.525, 0.3333, 0.525, 0.3333, 0.55, 0.3194, 0.55, 0.3194, 0.55, 0.3333, 0.55, 0.3333, 0.575, 0.3194, 0.575, 0.3194, 0.575, 0.3333, 0.575, 0.3333, 0.6, 0.3194, 0.6, 0.3194, 0.6, 0.3333, 0.6, 0.3333, 0.625, 0.3194, 0.625, 0.3194, 0.625, 0.3333, 0.625, 0.3333, 0.65, 0.3194, 0.65, 0.3194, 0.65, 0.3333, 0.65, 0.3333, 0.675, 0.3194, 0.675, 0.3194, 0.675, 0.3333, 0.675, 0.3333, 0.7, 0.3194, 0.7, 0.3194, 0.7, 0.3333, 0.7, 0.3333, 0.725, 0.3194, 0.725, 0.3056, 0.5, 0.3194, 0.5, 0.3194, 0.525, 0.3056, 0.525, 0.3056, 0.525, 0.3194, 0.525, 0.3194, 0.55, 0.3056, 0.55, 0.3056, 0.55, 0.3194, 0.55, 0.3194, 0.575, 0.3056, 0.575, 0.3056, 0.575, 0.3194, 0.575, 0.3194, 0.6, 0.3056, 0.6, 0.3056, 0.6, 0.3194, 0.6, 0.3194, 0.625, 0.3056, 0.625, 0.3056, 0.625, 0.3194, 0.625, 0.3194, 0.65, 0.3056, 0.65, 0.3056, 0.65, 0.3194, 0.65, 0.3194, 0.675, 0.3056, 0.675, 0.3056, 0.675, 0.3194, 0.675, 0.3194, 0.7, 0.3056, 0.7, 0.3056, 0.7, 0.3194, 0.7, 0.3194, 0.725, 0.3056, 0.725, 0.2917, 0.5, 0.3056, 0.5, 0.3056, 0.525, 0.2917, 0.525, 0.2917, 0.525, 0.3056, 0.525, 0.3056, 0.55, 0.2917, 0.55, 0.2917, 0.55, 0.3056, 0.55, 0.3056, 0.575, 0.2917, 0.575, 0.2917, 0.575, 0.3056, 0.575, 0.3056, 0.6, 0.2917, 0.6, 0.2917, 0.6, 0.3056, 0.6, 0.3056, 0.625, 0.2917, 0.625, 0.2917, 0.625, 0.3056, 0.625, 0.3056, 0.65, 0.2917, 0.65, 0.2917, 0.65, 0.3056, 0.65, 0.3056, 0.675, 0.2917, 0.675, 0.2917, 0.675, 0.3056, 0.675, 0.3056, 0.7, 0.2917, 0.7, 0.2917, 0.7, 0.3056, 0.7, 0.3056, 0.725, 0.2917, 0.725, 0.2778, 0.5, 0.2917, 0.5, 0.2917, 0.525, 0.2778, 0.525, 0.2778, 0.525, 0.2917, 0.525, 0.2917, 0.55, 0.2778, 0.55, 0.2778, 0.55, 0.2917, 0.55, 0.2917, 0.575, 0.2778, 0.575, 0.2778, 0.575, 0.2917, 0.575, 0.2917, 0.6, 0.2778, 0.6, 0.2778, 0.6, 0.2917, 0.6, 0.2917, 0.625, 0.2778, 0.625, 0.2778, 0.625, 0.2917, 0.625, 0.2917, 0.65, 0.2778, 0.65, 0.2778, 0.65, 0.2917, 0.65, 0.2917, 0.675, 0.2778, 0.675, 0.2778, 0.675, 0.2917, 0.675, 0.2917, 0.7, 0.2778, 0.7, 0.2778, 0.7, 0.2917, 0.7, 0.2917, 0.725, 0.2778, 0.725, 0.2639, 0.5, 0.2778, 0.5, 0.2778, 0.525, 0.2639, 0.525, 0.2639, 0.525, 0.2778, 0.525, 0.2778, 0.55, 0.2639, 0.55, 0.2639, 0.55, 0.2778, 0.55, 0.2778, 0.575, 0.2639, 0.575, 0.2639, 0.575, 0.2778, 0.575, 0.2778, 0.6, 0.2639, 0.6, 0.2639, 0.6, 0.2778, 0.6, 0.2778, 0.625, 0.2639, 0.625, 0.2639, 0.625, 0.2778, 0.625, 0.2778, 0.65, 0.2639, 0.65, 0.2639, 0.65, 0.2778, 0.65, 0.2778, 0.675, 0.2639, 0.675, 0.2639, 0.675, 0.2778, 0.675, 0.2778, 0.7, 0.2639, 0.7, 0.2639, 0.7, 0.2778, 0.7, 0.2778, 0.725, 0.2639, 0.725, 0.25, 0.5, 0.2639, 0.5, 0.2639, 0.525, 0.25, 0.525, 0.25, 0.525, 0.2639, 0.525, 0.2639, 0.55, 0.25, 0.55, 0.25, 0.55, 0.2639, 0.55, 0.2639, 0.575, 0.25, 0.575, 0.25, 0.575, 0.2639, 0.575, 0.2639, 0.6, 0.25, 0.6, 0.25, 0.6, 0.2639, 0.6, 0.2639, 0.625, 0.25, 0.625, 0.25, 0.625, 0.2639, 0.625, 0.2639, 0.65, 0.25, 0.65, 0.25, 0.65, 0.2639, 0.65, 0.2639, 0.675, 0.25, 0.675, 0.25, 0.675, 0.2639, 0.675, 0.2639, 0.7, 0.25, 0.7, 0.25, 0.7, 0.2639, 0.7, 0.2639, 0.725, 0.25, 0.725, 0.2361, 0.5, 0.25, 0.5, 0.25, 0.525, 0.2361, 0.525, 0.2361, 0.525, 0.25, 0.525, 0.25, 0.55, 0.2361, 0.55, 0.2361, 0.55, 0.25, 0.55, 0.25, 0.575, 0.2361, 0.575, 0.2361, 0.575, 0.25, 0.575, 0.25, 0.6, 0.2361, 0.6, 0.2361, 0.6, 0.25, 0.6, 0.25, 0.625, 0.2361, 0.625, 0.2361, 0.625, 0.25, 0.625, 0.25, 0.65, 0.2361, 0.65, 0.2361, 0.65, 0.25, 0.65, 0.25, 0.675, 0.2361, 0.675, 0.2361, 0.675, 0.25, 0.675, 0.25, 0.7, 0.2361, 0.7, 0.2361, 0.7, 0.25, 0.7, 0.25, 0.725, 0.2361, 0.725, 0.2222, 0.5, 0.2361, 0.5, 0.2361, 0.525, 0.2222, 0.525, 0.2222, 0.525, 0.2361, 0.525, 0.2361, 0.55, 0.2222, 0.55, 0.2222, 0.55, 0.2361, 0.55, 0.2361, 0.575, 0.2222, 0.575, 0.2222, 0.575, 0.2361, 0.575, 0.2361, 0.6, 0.2222, 0.6, 0.2222, 0.6, 0.2361, 0.6, 0.2361, 0.625, 0.2222, 0.625, 0.2222, 0.625, 0.2361, 0.625, 0.2361, 0.65, 0.2222, 0.65, 0.2222, 0.65, 0.2361, 0.65, 0.2361, 0.675, 0.2222, 0.675, 0.2222, 0.675, 0.2361, 0.675, 0.2361, 0.7, 0.2222, 0.7, 0.2222, 0.7, 0.2361, 0.7, 0.2361, 0.725, 0.2222, 0.725, 0.2083, 0.5, 0.2222, 0.5, 0.2222, 0.525, 0.2083, 0.525, 0.2083, 0.525, 0.2222, 0.525, 0.2222, 0.55, 0.2083, 0.55, 0.2083, 0.55, 0.2222, 0.55, 0.2222, 0.575, 0.2083, 0.575, 0.2083, 0.575, 0.2222, 0.575, 0.2222, 0.6, 0.2083, 0.6, 0.2083, 0.6, 0.2222, 0.6, 0.2222, 0.625, 0.2083, 0.625, 0.2083, 0.625, 0.2222, 0.625, 0.2222, 0.65, 0.2083, 0.65, 0.2083, 0.65, 0.2222, 0.65, 0.2222, 0.675, 0.2083, 0.675, 0.2083, 0.675, 0.2222, 0.675, 0.2222, 0.7, 0.2083, 0.7, 0.2083, 0.7, 0.2222, 0.7, 0.2222, 0.725, 0.2083, 0.725, 0.1944, 0.5, 0.2083, 0.5, 0.2083, 0.525, 0.1944, 0.525, 0.1944, 0.525, 0.2083, 0.525, 0.2083, 0.55, 0.1944, 0.55, 0.1944, 0.55, 0.2083, 0.55, 0.2083, 0.575, 0.1944, 0.575, 0.1944, 0.575, 0.2083, 0.575, 0.2083, 0.6, 0.1944, 0.6, 0.1944, 0.6, 0.2083, 0.6, 0.2083, 0.625, 0.1944, 0.625, 0.1944, 0.625, 0.2083, 0.625, 0.2083, 0.65, 0.1944, 0.65, 0.1944, 0.65, 0.2083, 0.65, 0.2083, 0.675, 0.1944, 0.675, 0.1944, 0.675, 0.2083, 0.675, 0.2083, 0.7, 0.1944, 0.7, 0.1944, 0.7, 0.2083, 0.7, 0.2083, 0.725, 0.1944, 0.725, 0.1806, 0.5, 0.1944, 0.5, 0.1944, 0.525, 0.1806, 0.525, 0.1806, 0.525, 0.1944, 0.525, 0.1944, 0.55, 0.1806, 0.55, 0.1806, 0.55, 0.1944, 0.55, 0.1944, 0.575, 0.1806, 0.575, 0.1806, 0.575, 0.1944, 0.575, 0.1944, 0.6, 0.1806, 0.6, 0.1806, 0.6, 0.1944, 0.6, 0.1944, 0.625, 0.1806, 0.625, 0.1806, 0.625, 0.1944, 0.625, 0.1944, 0.65, 0.1806, 0.65, 0.1806, 0.65, 0.1944, 0.65, 0.1944, 0.675, 0.1806, 0.675, 0.1806, 0.675, 0.1944, 0.675, 0.1944, 0.7, 0.1806, 0.7, 0.1806, 0.7, 0.1944, 0.7, 0.1944, 0.725, 0.1806, 0.725, 0.1667, 0.5, 0.1806, 0.5, 0.1806, 0.525, 0.1667, 0.525, 0.1667, 0.525, 0.1806, 0.525, 0.1806, 0.55, 0.1667, 0.55, 0.1667, 0.55, 0.1806, 0.55, 0.1806, 0.575, 0.1667, 0.575, 0.1667, 0.575, 0.1806, 0.575, 0.1806, 0.6, 0.1667, 0.6, 0.1667, 0.6, 0.1806, 0.6, 0.1806, 0.625, 0.1667, 0.625, 0.1667, 0.625, 0.1806, 0.625, 0.1806, 0.65, 0.1667, 0.65, 0.1667, 0.65, 0.1806, 0.65, 0.1806, 0.675, 0.1667, 0.675, 0.1667, 0.675, 0.1806, 0.675, 0.1806, 0.7, 0.1667, 0.7, 0.1667, 0.7, 0.1806, 0.7, 0.1806, 0.725, 0.1667, 0.725, 0.1528, 0.5, 0.1667, 0.5, 0.1667, 0.525, 0.1528, 0.525, 0.1528, 0.525, 0.1667, 0.525, 0.1667, 0.55, 0.1528, 0.55, 0.1528, 0.55, 0.1667, 0.55, 0.1667, 0.575, 0.1528, 0.575, 0.1528, 0.575, 0.1667, 0.575, 0.1667, 0.6, 0.1528, 0.6, 0.1528, 0.6, 0.1667, 0.6, 0.1667, 0.625, 0.1528, 0.625, 0.1528, 0.625, 0.1667, 0.625, 0.1667, 0.65, 0.1528, 0.65, 0.1528, 0.65, 0.1667, 0.65, 0.1667, 0.675, 0.1528, 0.675, 0.1528, 0.675, 0.1667, 0.675, 0.1667, 0.7, 0.1528, 0.7, 0.1528, 0.7, 0.1667, 0.7, 0.1667, 0.725, 0.1528, 0.725, 0.1389, 0.5, 0.1528, 0.5, 0.1528, 0.525, 0.1389, 0.525, 0.1389, 0.525, 0.1528, 0.525, 0.1528, 0.55, 0.1389, 0.55, 0.1389, 0.55, 0.1528, 0.55, 0.1528, 0.575, 0.1389, 0.575, 0.1389, 0.575, 0.1528, 0.575, 0.1528, 0.6, 0.1389, 0.6, 0.1389, 0.6, 0.1528, 0.6, 0.1528, 0.625, 0.1389, 0.625, 0.1389, 0.625, 0.1528, 0.625, 0.1528, 0.65, 0.1389, 0.65, 0.1389, 0.65, 0.1528, 0.65, 0.1528, 0.675, 0.1389, 0.675, 0.1389, 0.675, 0.1528, 0.675, 0.1528, 0.7, 0.1389, 0.7, 0.1389, 0.7, 0.1528, 0.7, 0.1528, 0.725, 0.1389, 0.725, 0.125, 0.5, 0.1389, 0.5, 0.1389, 0.525, 0.125, 0.525, 0.125, 0.525, 0.1389, 0.525, 0.1389, 0.55, 0.125, 0.55, 0.125, 0.55, 0.1389, 0.55, 0.1389, 0.575, 0.125, 0.575, 0.125, 0.575, 0.1389, 0.575, 0.1389, 0.6, 0.125, 0.6, 0.125, 0.6, 0.1389, 0.6, 0.1389, 0.625, 0.125, 0.625, 0.125, 0.625, 0.1389, 0.625, 0.1389, 0.65, 0.125, 0.65, 0.125, 0.65, 0.1389, 0.65, 0.1389, 0.675, 0.125, 0.675, 0.125, 0.675, 0.1389, 0.675, 0.1389, 0.7, 0.125, 0.7, 0.125, 0.7, 0.1389, 0.7, 0.1389, 0.725, 0.125, 0.725, 0.8472, 0.5, 0.8611, 0.5, 0.8611, 0.525, 0.8472, 0.525, 0.7639, 0.675, 0.7778, 0.675, 0.7778, 0.675, 0.7639, 0.675, 0.8472, 0.55, 0.8611, 0.55, 0.8611, 0.575, 0.8472, 0.575, 0.6944, 0.6, 0.6806, 0.6, 0.6806, 0.6, 0.6944, 0.6, 0.8472, 0.6, 0.8611, 0.6, 0.8611, 0.625, 0.8472, 0.625, 0.7778, 0.65, 0.7639, 0.65, 0.7639, 0.65, 0.7778, 0.65, 0.8472, 0.65, 0.8611, 0.65, 0.8611, 0.675, 0.8472, 0.675, 0.7222, 0.525, 0.7222, 0.55, 0.7222, 0.55, 0.7222, 0.525, 0.8472, 0.7, 0.8611, 0.7, 0.8611, 0.725, 0.8472, 0.725, 0.8333, 0.5, 0.8472, 0.5, 0.8472, 0.525, 0.8333, 0.525, 0.8333, 0.525, 0.8472, 0.525, 0.8472, 0.55, 0.8333, 0.55, 0.8333, 0.55, 0.8472, 0.55, 0.8472, 0.575, 0.8333, 0.575, 0.8333, 0.575, 0.8472, 0.575, 0.8472, 0.6, 0.8333, 0.6, 0.8333, 0.6, 0.8472, 0.6, 0.8472, 0.625, 0.8333, 0.625, 0.8333, 0.625, 0.8472, 0.625, 0.8472, 0.65, 0.8333, 0.65, 0.8333, 0.65, 0.8472, 0.65, 0.8472, 0.675, 0.8333, 0.675, 0.8333, 0.675, 0.8472, 0.675, 0.8472, 0.7, 0.8333, 0.7, 0.8333, 0.7, 0.8472, 0.7, 0.8472, 0.725, 0.8333, 0.725, 0.8194, 0.5, 0.8333, 0.5, 0.8333, 0.525, 0.8194, 0.525, 0.6806, 0.575, 0.6944, 0.575, 0.6944, 0.575, 0.6806, 0.575, 0.8194, 0.55, 0.8333, 0.55, 0.8333, 0.575, 0.8194, 0.575, 0.8611, 0.7, 0.8472, 0.7, 0.8472, 0.7, 0.8611, 0.7, 0.8194, 0.6, 0.8333, 0.6, 0.8333, 0.625, 0.8194, 0.625, 0.7917, 0.7, 0.7917, 0.675, 0.7917, 0.675, 0.7917, 0.7, 0.8194, 0.65, 0.8333, 0.65, 0.8333, 0.675, 0.8194, 0.675, 0.7639, 0.625, 0.7778, 0.625, 0.7778, 0.625, 0.7639, 0.625, 0.8194, 0.7, 0.8333, 0.7, 0.8333, 0.725, 0.8194, 0.725, 0.8056, 0.5, 0.8194, 0.5, 0.8194, 0.525, 0.8056, 0.525, 0.8056, 0.525, 0.8194, 0.525, 0.8194, 0.55, 0.8056, 0.55, 0.8056, 0.55, 0.8194, 0.55, 0.8194, 0.575, 0.8056, 0.575, 0.8056, 0.575, 0.8194, 0.575, 0.8194, 0.6, 0.8056, 0.6, 0.8056, 0.6, 0.8194, 0.6, 0.8194, 0.625, 0.8056, 0.625, 0.8056, 0.625, 0.8194, 0.625, 0.8194, 0.65, 0.8056, 0.65, 0.8056, 0.65, 0.8194, 0.65, 0.8194, 0.675, 0.8056, 0.675, 0.8056, 0.675, 0.8194, 0.675, 0.8194, 0.7, 0.8056, 0.7, 0.8056, 0.7, 0.8194, 0.7, 0.8194, 0.725, 0.8056, 0.725, 0.7917, 0.5, 0.8056, 0.5, 0.8056, 0.525, 0.7917, 0.525, 0.6944, 0.55, 0.6806, 0.55, 0.6806, 0.55, 0.6944, 0.55, 0.7917, 0.55, 0.8056, 0.55, 0.8056, 0.575, 0.7917, 0.575, 0.8472, 0.675, 0.8611, 0.675, 0.8611, 0.675, 0.8472, 0.675, 0.7917, 0.6, 0.8056, 0.6, 0.8056, 0.625, 0.7917, 0.625, 0.7778, 0.6, 0.7639, 0.6, 0.7639, 0.6, 0.7778, 0.6, 0.7917, 0.65, 0.8056, 0.65, 0.8056, 0.675, 0.7917, 0.675, 0.6806, 0.525, 0.6944, 0.525, 0.6944, 0.525, 0.6806, 0.525, 0.7917, 0.7, 0.8056, 0.7, 0.8056, 0.725, 0.7917, 0.725, 0.7778, 0.5, 0.7917, 0.5, 0.7917, 0.525, 0.7778, 0.525, 0.7778, 0.525, 0.7917, 0.525, 0.7917, 0.55, 0.7778, 0.55, 0.7778, 0.55, 0.7917, 0.55, 0.7917, 0.575, 0.7778, 0.575, 0.7778, 0.575, 0.7917, 0.575, 0.7917, 0.6, 0.7778, 0.6, 0.7778, 0.6, 0.7917, 0.6, 0.7917, 0.625, 0.7778, 0.625, 0.7778, 0.625, 0.7917, 0.625, 0.7917, 0.65, 0.7778, 0.65, 0.7778, 0.65, 0.7917, 0.65, 0.7917, 0.675, 0.7778, 0.675, 0.7778, 0.675, 0.7917, 0.675, 0.7917, 0.7, 0.7778, 0.7, 0.7778, 0.7, 0.7917, 0.7, 0.7917, 0.725, 0.7778, 0.725, 0.7639, 0.5, 0.7778, 0.5, 0.7778, 0.525, 0.7639, 0.525, 0.8611, 0.65, 0.8472, 0.65, 0.8472, 0.65, 0.8611, 0.65, 0.7639, 0.55, 0.7778, 0.55, 0.7778, 0.575, 0.7639, 0.575, 0.7917, 0.65, 0.7917, 0.625, 0.7917, 0.625, 0.7917, 0.65, 0.7639, 0.6, 0.7778, 0.6, 0.7778, 0.625, 0.7639, 0.625, 0.7639, 0.575, 0.7778, 0.575, 0.7778, 0.575, 0.7639, 0.575, 0.7639, 0.65, 0.7778, 0.65, 0.7778, 0.675, 0.7639, 0.675, 0.7083, 0.7, 0.7083, 0.675, 0.7083, 0.675, 0.7083, 0.7, 0.7639, 0.7, 0.7778, 0.7, 0.7778, 0.725, 0.7639, 0.725, 0.75, 0.5, 0.7639, 0.5, 0.7639, 0.525, 0.75, 0.525, 0.75, 0.525, 0.7639, 0.525, 0.7639, 0.55, 0.75, 0.55, 0.75, 0.55, 0.7639, 0.55, 0.7639, 0.575, 0.75, 0.575, 0.75, 0.575, 0.7639, 0.575, 0.7639, 0.6, 0.75, 0.6, 0.75, 0.6, 0.7639, 0.6, 0.7639, 0.625, 0.75, 0.625, 0.75, 0.625, 0.7639, 0.625, 0.7639, 0.65, 0.75, 0.65, 0.75, 0.65, 0.7639, 0.65, 0.7639, 0.675, 0.75, 0.675, 0.75, 0.675, 0.7639, 0.675, 0.7639, 0.7, 0.75, 0.7, 0.75, 0.7, 0.7639, 0.7, 0.7639, 0.725, 0.75, 0.725, 0.7361, 0.5, 0.75, 0.5, 0.75, 0.525, 0.7361, 0.525, 0.8472, 0.625, 0.8611, 0.625, 0.8611, 0.625, 0.8472, 0.625, 0.7361, 0.55, 0.75, 0.55, 0.75, 0.575, 0.7361, 0.575, 0.7778, 0.55, 0.7639, 0.55, 0.7639, 0.55, 0.7778, 0.55, 0.7361, 0.6, 0.75, 0.6, 0.75, 0.625, 0.7361, 0.625, 0.8611, 0.6, 0.8472, 0.6, 0.8472, 0.6, 0.8611, 0.6, 0.7361, 0.65, 0.75, 0.65, 0.75, 0.675, 0.7361, 0.675, 0.7917, 0.6, 0.7917, 0.575, 0.7917, 0.575, 0.7917, 0.6, 0.7361, 0.7, 0.75, 0.7, 0.75, 0.725, 0.7361, 0.725, 0.7222, 0.5, 0.7361, 0.5, 0.7361, 0.525, 0.7222, 0.525, 0.7222, 0.525, 0.7361, 0.525, 0.7361, 0.55, 0.7222, 0.55, 0.7222, 0.55, 0.7361, 0.55, 0.7361, 0.575, 0.7222, 0.575, 0.7222, 0.575, 0.7361, 0.575, 0.7361, 0.6, 0.7222, 0.6, 0.7222, 0.6, 0.7361, 0.6, 0.7361, 0.625, 0.7222, 0.625, 0.7222, 0.625, 0.7361, 0.625, 0.7361, 0.65, 0.7222, 0.65, 0.7222, 0.65, 0.7361, 0.65, 0.7361, 0.675, 0.7222, 0.675, 0.7222, 0.675, 0.7361, 0.675, 0.7361, 0.7, 0.7222, 0.7, 0.7222, 0.7, 0.7361, 0.7, 0.7361, 0.725, 0.7222, 0.725, 0.7083, 0.5, 0.7222, 0.5, 0.7222, 0.525, 0.7083, 0.525, 0.7639, 0.525, 0.7778, 0.525, 0.7778, 0.525, 0.7639, 0.525, 0.7083, 0.55, 0.7222, 0.55, 0.7222, 0.575, 0.7083, 0.575, 0.7083, 0.65, 0.7083, 0.625, 0.7083, 0.625, 0.7083, 0.65, 0.7083, 0.6, 0.7222, 0.6, 0.7222, 0.625, 0.7083, 0.625, 0.8472, 0.575, 0.8611, 0.575, 0.8611, 0.575, 0.8472, 0.575, 0.7083, 0.65, 0.7222, 0.65, 0.7222, 0.675, 0.7083, 0.675, 0.8611, 0.55, 0.8472, 0.55, 0.8472, 0.55, 0.8611, 0.55, 0.7083, 0.7, 0.7222, 0.7, 0.7222, 0.725, 0.7083, 0.725, 0.6944, 0.5, 0.7083, 0.5, 0.7083, 0.525, 0.6944, 0.525, 0.6944, 0.525, 0.7083, 0.525, 0.7083, 0.55, 0.6944, 0.55, 0.6944, 0.55, 0.7083, 0.55, 0.7083, 0.575, 0.6944, 0.575, 0.6944, 0.575, 0.7083, 0.575, 0.7083, 0.6, 0.6944, 0.6, 0.6944, 0.6, 0.7083, 0.6, 0.7083, 0.625, 0.6944, 0.625, 0.6944, 0.625, 0.7083, 0.625, 0.7083, 0.65, 0.6944, 0.65, 0.6944, 0.65, 0.7083, 0.65, 0.7083, 0.675, 0.6944, 0.675, 0.6944, 0.675, 0.7083, 0.675, 0.7083, 0.7, 0.6944, 0.7, 0.6944, 0.7, 0.7083, 0.7, 0.7083, 0.725, 0.6944, 0.725, 0.6806, 0.5, 0.6944, 0.5, 0.6944, 0.525, 0.6806, 0.525, 0.7917, 0.55, 0.7917, 0.525, 0.7917, 0.525, 0.7917, 0.55, 0.6806, 0.55, 0.6944, 0.55, 0.6944, 0.575, 0.6806, 0.575, 0.8611, 0.675, 0.8611, 0.7, 0.8611, 0.7, 0.8611, 0.675, 0.6806, 0.6, 0.6944, 0.6, 0.6944, 0.625, 0.6806, 0.625, 0.7083, 0.6, 0.7083, 0.575, 0.7083, 0.575, 0.7083, 0.6, 0.6806, 0.65, 0.6944, 0.65, 0.6944, 0.675, 0.6806, 0.675, 0.8472, 0.525, 0.8611, 0.525, 0.8611, 0.525, 0.8472, 0.525, 0.6806, 0.7, 0.6944, 0.7, 0.6944, 0.725, 0.6806, 0.725, 0.6667, 0.5, 0.6806, 0.5, 0.6806, 0.525, 0.6667, 0.525, 0.6667, 0.525, 0.6806, 0.525, 0.6806, 0.55, 0.6667, 0.55, 0.6667, 0.55, 0.6806, 0.55, 0.6806, 0.575, 0.6667, 0.575, 0.6667, 0.575, 0.6806, 0.575, 0.6806, 0.6, 0.6667, 0.6, 0.6667, 0.6, 0.6806, 0.6, 0.6806, 0.625, 0.6667, 0.625, 0.6667, 0.625, 0.6806, 0.625, 0.6806, 0.65, 0.6667, 0.65, 0.6667, 0.65, 0.6806, 0.65, 0.6806, 0.675, 0.6667, 0.675, 0.6667, 0.675, 0.6806, 0.675, 0.6806, 0.7, 0.6667, 0.7, 0.6667, 0.7, 0.6806, 0.7, 0.6806, 0.725, 0.6667, 0.725, 0.6528, 0.5, 0.6667, 0.5, 0.6667, 0.525, 0.6528, 0.525, 0.8611, 0.625, 0.8611, 0.65, 0.8611, 0.65, 0.8611, 0.625, 0.6528, 0.55, 0.6667, 0.55, 0.6667, 0.575, 0.6528, 0.575, 0.7083, 0.55, 0.7083, 0.525, 0.7083, 0.525, 0.7083, 0.55, 0.6528, 0.6, 0.6667, 0.6, 0.6667, 0.625, 0.6528, 0.625, 0.7778, 0.675, 0.7778, 0.7, 0.7778, 0.7, 0.7778, 0.675, 0.6528, 0.65, 0.6667, 0.65, 0.6667, 0.675, 0.6528, 0.675, 0.8611, 0.575, 0.8611, 0.6, 0.8611, 0.6, 0.8611, 0.575, 0.6528, 0.7, 0.6667, 0.7, 0.6667, 0.725, 0.6528, 0.725, 0.6389, 0.5, 0.6528, 0.5, 0.6528, 0.525, 0.6389, 0.525, 0.6389, 0.525, 0.6528, 0.525, 0.6528, 0.55, 0.6389, 0.55, 0.6389, 0.55, 0.6528, 0.55, 0.6528, 0.575, 0.6389, 0.575, 0.6389, 0.575, 0.6528, 0.575, 0.6528, 0.6, 0.6389, 0.6, 0.6389, 0.6, 0.6528, 0.6, 0.6528, 0.625, 0.6389, 0.625, 0.6389, 0.625, 0.6528, 0.625, 0.6528, 0.65, 0.6389, 0.65, 0.6389, 0.65, 0.6528, 0.65, 0.6528, 0.675, 0.6389, 0.675, 0.6389, 0.675, 0.6528, 0.675, 0.6528, 0.7, 0.6389, 0.7, 0.6389, 0.7, 0.6528, 0.7, 0.6528, 0.725, 0.6389, 0.725, 0.8611, 0.5, 0.875, 0.5, 0.875, 0.525, 0.8611, 0.525, 0.8611, 0.525, 0.875, 0.525, 0.875, 0.55, 0.8611, 0.55, 0.8611, 0.55, 0.875, 0.55, 0.875, 0.575, 0.8611, 0.575, 0.8611, 0.575, 0.875, 0.575, 0.875, 0.6, 0.8611, 0.6, 0.8611, 0.6, 0.875, 0.6, 0.875, 0.625, 0.8611, 0.625, 0.8611, 0.625, 0.875, 0.625, 0.875, 0.65, 0.8611, 0.65, 0.8611, 0.65, 0.875, 0.65, 0.875, 0.675, 0.8611, 0.675, 0.8611, 0.675, 0.875, 0.675, 0.875, 0.7, 0.8611, 0.7, 0.8611, 0.7, 0.875, 0.7, 0.875, 0.725, 0.8611, 0.725, 0.3611, 0.5, 0.375, 0.5, 0.375, 0.525, 0.3611, 0.525, 0.3611, 0.525, 0.375, 0.525, 0.375, 0.55, 0.3611, 0.55, 0.3611, 0.55, 0.375, 0.55, 0.375, 0.575, 0.3611, 0.575, 0.3611, 0.575, 0.375, 0.575, 0.375, 0.6, 0.3611, 0.6, 0.3611, 0.6, 0.375, 0.6, 0.375, 0.625, 0.3611, 0.625, 0.3611, 0.625, 0.375, 0.625, 0.375, 0.65, 0.3611, 0.65, 0.3611, 0.65, 0.375, 0.65, 0.375, 0.675, 0.3611, 0.675, 0.3611, 0.675, 0.375, 0.675, 0.375, 0.7, 0.3611, 0.7, 0.3611, 0.7, 0.375, 0.7, 0.375, 0.725, 0.3611, 0.725, 0.0, 0.0, 0.0, 0.0, 0.0, 0.0, 0.0, 0.0, 0.0, 0.0, 0.0, 0.0, 0.0, 0.0, 0.0, 0.0, 0.0, 0.0, 0.0, 0.0, 0.0, 0.0, 0.0, 0.0, 0.0, 0.0, 0.0, 0.0, 0.0, 0.0, 0.0, 0.0, 0.0, 0.0, 0.0, 0.0, 0.0, 0.0, 0.0, 0.0, 0.0, 0.0, 0.0, 0.0, 0.0, 0.0, 0.375, 0.0075, 0.625, 0.0075, 0.625, 0.025, 0.375, 0.025, 0.375, 0.025, 0.625, 0.025, 0.625, 0.05, 0.375, 0.05, 0.375, 0.05, 0.625, 0.05, 0.625, 0.075, 0.375, 0.075, 0.375, 0.075, 0.625, 0.075, 0.625, 0.1, 0.375, 0.1, 0.375, 0.1, 0.625, 0.1, 0.625, 0.125, 0.375, 0.125, 0.375, 0.125, 0.625, 0.125, 0.625, 0.15, 0.375, 0.15, 0.375, 0.15, 0.625, 0.15, 0.625, 0.175, 0.375, 0.175, 0.375, 0.175, 0.625, 0.175, 0.625, 0.2, 0.375, 0.2, 0.375, 0.2, 0.625, 0.2, 0.625, 0.225, 0.375, 0.225, 0.8472, 0.525, 0.8611, 0.525, 0.8611, 0.55, 0.8472, 0.55, 0.8472, 0.575, 0.8611, 0.575, 0.8611, 0.6, 0.8472, 0.6, 0.8472, 0.625, 0.8611, 0.625, 0.8611, 0.65, 0.8472, 0.65, 0.8472, 0.675, 0.8611, 0.675, 0.8611, 0.7, 0.8472, 0.7, 0.8194, 0.525, 0.8333, 0.525, 0.8333, 0.55, 0.8194, 0.55, 0.8194, 0.575, 0.8333, 0.575, 0.8333, 0.6, 0.8194, 0.6, 0.8194, 0.625, 0.8333, 0.625, 0.8333, 0.65, 0.8194, 0.65, 0.8194, 0.675, 0.8333, 0.675, 0.8333, 0.7, 0.8194, 0.7, 0.7917, 0.525, 0.8056, 0.525, 0.8056, 0.55, 0.7917, 0.55, 0.7917, 0.575, 0.8056, 0.575, 0.8056, 0.6, 0.7917, 0.6, 0.7917, 0.625, 0.8056, 0.625, 0.8056, 0.65, 0.7917, 0.65, 0.7917, 0.675, 0.8056, 0.675, 0.8056, 0.7, 0.7917, 0.7, 0.7639, 0.525, 0.7778, 0.525, 0.7778, 0.55, 0.7639, 0.55, 0.7639, 0.575, 0.7778, 0.575, 0.7778, 0.6, 0.7639, 0.6, 0.7639, 0.625, 0.7778, 0.625, 0.7778, 0.65, 0.7639, 0.65, 0.7639, 0.675, 0.7778, 0.675, 0.7778, 0.7, 0.7639, 0.7, 0.7361, 0.525, 0.75, 0.525, 0.75, 0.55, 0.7361, 0.55, 0.7361, 0.575, 0.75, 0.575, 0.75, 0.6, 0.7361, 0.6, 0.7361, 0.625, 0.75, 0.625, 0.75, 0.65, 0.7361, 0.65, 0.7361, 0.675, 0.75, 0.675, 0.75, 0.7, 0.7361, 0.7, 0.7083, 0.525, 0.7222, 0.525, 0.7222, 0.55, 0.7083, 0.55, 0.7083, 0.575, 0.7222, 0.575, 0.7222, 0.6, 0.7083, 0.6, 0.7083, 0.625, 0.7222, 0.625, 0.7222, 0.65, 0.7083, 0.65, 0.7083, 0.675, 0.7222, 0.675, 0.7222, 0.7, 0.7083, 0.7, 0.6806, 0.525, 0.6944, 0.525, 0.6944, 0.55, 0.6806, 0.55, 0.6806, 0.575, 0.6944, 0.575, 0.6944, 0.6, 0.6806, 0.6, 0.6806, 0.625, 0.6944, 0.625, 0.6944, 0.65, 0.6806, 0.65, 0.6806, 0.675, 0.6944, 0.675, 0.6944, 0.7, 0.6806, 0.7, 0.6528, 0.525, 0.6667, 0.525, 0.6667, 0.55, 0.6528, 0.55, 0.6528, 0.575, 0.6667, 0.575, 0.6667, 0.6, 0.6528, 0.6, 0.6528, 0.625, 0.6667, 0.625, 0.6667, 0.65, 0.6528, 0.65, 0.6528, 0.675, 0.6667, 0.675, 0.6667, 0.7, 0.6528, 0.7, 0.6806, 0.625, 0.6944, 0.625, 0.6944, 0.625, 0.6806, 0.625, 0.7222, 0.575, 0.7222, 0.6, 0.7222, 0.6, 0.7222, 0.575, 0.7778, 0.7, 0.7639, 0.7, 0.7639, 0.7, 0.7778, 0.7, 0.8056, 0.525, 0.8056, 0.55, 0.8056, 0.55, 0.8056, 0.525, 0.6944, 0.65, 0.6806, 0.65, 0.6806, 0.65, 0.6944, 0.65, 0.6806, 0.675, 0.6944, 0.675, 0.6944, 0.675, 0.6806, 0.675, 0.7222, 0.625, 0.7222, 0.65, 0.7222, 0.65, 0.7222, 0.625, 0.8056, 0.575, 0.8056, 0.6, 0.8056, 0.6, 0.8056, 0.575, 0.6944, 0.7, 0.6806, 0.7, 0.6806, 0.7, 0.6944, 0.7, 0.7222, 0.675, 0.7222, 0.7, 0.7222, 0.7, 0.7222, 0.675, 0.6528, 0.55, 0.6528, 0.525, 0.6528, 0.525, 0.6528, 0.55, 0.8056, 0.625, 0.8056, 0.65, 0.8056, 0.65, 0.8056, 0.625, 0.6528, 0.6, 0.6528, 0.575, 0.6528, 0.575, 0.6528, 0.6, 0.8056, 0.675, 0.8056, 0.7, 0.8056, 0.7, 0.8056, 0.675, 0.7361, 0.55, 0.7361, 0.525, 0.7361, 0.525, 0.7361, 0.55, 0.6528, 0.65, 0.6528, 0.625, 0.6528, 0.625, 0.6528, 0.65, 0.8194, 0.525, 0.8333, 0.525, 0.8333, 0.525, 0.8194, 0.525, 0.7361, 0.6, 0.7361, 0.575, 0.7361, 0.575, 0.7361, 0.6, 0.8194, 0.55, 0.8194, 0.525, 0.8194, 0.525, 0.8194, 0.55, 0.8333, 0.55, 0.8194, 0.55, 0.8194, 0.55, 0.8333, 0.55, 0.6528, 0.7, 0.6528, 0.675, 0.6528, 0.675, 0.6528, 0.7, 0.8194, 0.575, 0.8333, 0.575, 0.8333, 0.575, 0.8194, 0.575, 0.7361, 0.65, 0.7361, 0.625, 0.7361, 0.625, 0.7361, 0.65, 0.7361, 0.525, 0.75, 0.525, 0.75, 0.525, 0.7361, 0.525, 0.8194, 0.6, 0.8194, 0.575, 0.8194, 0.575, 0.8194, 0.6, 0.8333, 0.6, 0.8194, 0.6, 0.8194, 0.6, 0.8333, 0.6, 0.75, 0.55, 0.7361, 0.55, 0.7361, 0.55, 0.75, 0.55, 0.8194, 0.625, 0.8333, 0.625, 0.8333, 0.625, 0.8194, 0.625, 0.7361, 0.7, 0.7361, 0.675, 0.7361, 0.675, 0.7361, 0.7, 0.6667, 0.525, 0.6667, 0.55, 0.6667, 0.55, 0.6667, 0.525, 0.7361, 0.575, 0.75, 0.575, 0.75, 0.575, 0.7361, 0.575, 0.8194, 0.65, 0.8194, 0.625, 0.8194, 0.625, 0.8194, 0.65, 0.8333, 0.65, 0.8194, 0.65, 0.8194, 0.65, 0.8333, 0.65, 0.6528, 0.525, 0.6667, 0.525, 0.6667, 0.525, 0.6528, 0.525, 0.75, 0.6, 0.7361, 0.6, 0.7361, 0.6, 0.75, 0.6, 0.8194, 0.675, 0.8333, 0.675, 0.8333, 0.675, 0.8194, 0.675, 0.6667, 0.55, 0.6528, 0.55, 0.6528, 0.55, 0.6667, 0.55, 0.7361, 0.625, 0.75, 0.625, 0.75, 0.625, 0.7361, 0.625, 0.6667, 0.575, 0.6667, 0.6, 0.6667, 0.6, 0.6667, 0.575, 0.8194, 0.7, 0.8194, 0.675, 0.8194, 0.675, 0.8194, 0.7, 0.8333, 0.7, 0.8194, 0.7, 0.8194, 0.7, 0.8333, 0.7, 0.6528, 0.575, 0.6667, 0.575, 0.6667, 0.575, 0.6528, 0.575, 0.75, 0.525, 0.75, 0.55, 0.75, 0.55, 0.75, 0.525, 0.75, 0.65, 0.7361, 0.65, 0.7361, 0.65, 0.75, 0.65, 0.6667, 0.6, 0.6528, 0.6, 0.6528, 0.6, 0.6667, 0.6, 0.7361, 0.675, 0.75, 0.675, 0.75, 0.675, 0.7361, 0.675, 0.6667, 0.625, 0.6667, 0.65, 0.6667, 0.65, 0.6667, 0.625, 0.6528, 0.625, 0.6667, 0.625, 0.6667, 0.625, 0.6528, 0.625, 0.75, 0.575, 0.75, 0.6, 0.75, 0.6, 0.75, 0.575, 0.75, 0.7, 0.7361, 0.7, 0.7361, 0.7, 0.75, 0.7, 0.8333, 0.525, 0.8333, 0.55, 0.8333, 0.55, 0.8333, 0.525, 0.6667, 0.65, 0.6528, 0.65, 0.6528, 0.65, 0.6667, 0.65, 0.6667, 0.675, 0.6667, 0.7, 0.6667, 0.7, 0.6667, 0.675, 0.6528, 0.675, 0.6667, 0.675, 0.6667, 0.675, 0.6528, 0.675, 0.75, 0.625, 0.75, 0.65, 0.75, 0.65, 0.75, 0.625, 0.8333, 0.575, 0.8333, 0.6, 0.8333, 0.6, 0.8333, 0.575, 0.6667, 0.7, 0.6528, 0.7, 0.6528, 0.7, 0.6667, 0.7, 0.75, 0.675, 0.75, 0.7, 0.75, 0.7, 0.75, 0.675, 0.6806, 0.55, 0.6806, 0.525, 0.6806, 0.525, 0.6806, 0.55, 0.8333, 0.625, 0.8333, 0.65, 0.8333, 0.65, 0.8333, 0.625, 0.6806, 0.6, 0.6806, 0.575, 0.6806, 0.575, 0.6806, 0.6, 0.8333, 0.675, 0.8333, 0.7, 0.8333, 0.7, 0.8333, 0.675, 0.7639, 0.55, 0.7639, 0.525, 0.7639, 0.525, 0.7639, 0.55, 0.6806, 0.65, 0.6806, 0.625, 0.6806, 0.625, 0.6806, 0.65, 0.7917, 0.525, 0.8056, 0.525, 0.8056, 0.525, 0.7917, 0.525, 0.7639, 0.6, 0.7639, 0.575, 0.7639, 0.575, 0.7639, 0.6, 0.8472, 0.55, 0.8472, 0.525, 0.8472, 0.525, 0.8472, 0.55, 0.8056, 0.55, 0.7917, 0.55, 0.7917, 0.55, 0.8056, 0.55, 0.6806, 0.7, 0.6806, 0.675, 0.6806, 0.675, 0.6806, 0.7, 0.7917, 0.575, 0.8056, 0.575, 0.8056, 0.575, 0.7917, 0.575, 0.7639, 0.65, 0.7639, 0.625, 0.7639, 0.625, 0.7639, 0.65, 0.7083, 0.525, 0.7222, 0.525, 0.7222, 0.525, 0.7083, 0.525, 0.8472, 0.6, 0.8472, 0.575, 0.8472, 0.575, 0.8472, 0.6, 0.8056, 0.6, 0.7917, 0.6, 0.7917, 0.6, 0.8056, 0.6, 0.7222, 0.55, 0.7083, 0.55, 0.7083, 0.55, 0.7222, 0.55, 0.7917, 0.625, 0.8056, 0.625, 0.8056, 0.625, 0.7917, 0.625, 0.7639, 0.7, 0.7639, 0.675, 0.7639, 0.675, 0.7639, 0.7, 0.7083, 0.575, 0.7222, 0.575, 0.7222, 0.575, 0.7083, 0.575, 0.6944, 0.525, 0.6944, 0.55, 0.6944, 0.55, 0.6944, 0.525, 0.8472, 0.65, 0.8472, 0.625, 0.8472, 0.625, 0.8472, 0.65, 0.8056, 0.65, 0.7917, 0.65, 0.7917, 0.65, 0.8056, 0.65, 0.7222, 0.6, 0.7083, 0.6, 0.7083, 0.6, 0.7222, 0.6, 0.7917, 0.675, 0.8056, 0.675, 0.8056, 0.675, 0.7917, 0.675, 0.7083, 0.625, 0.7222, 0.625, 0.7222, 0.625, 0.7083, 0.625, 0.6944, 0.575, 0.6944, 0.6, 0.6944, 0.6, 0.6944, 0.575, 0.8472, 0.7, 0.8472, 0.675, 0.8472, 0.675, 0.8472, 0.7, 0.8056, 0.7, 0.7917, 0.7, 0.7917, 0.7, 0.8056, 0.7, 0.7778, 0.525, 0.7778, 0.55, 0.7778, 0.55, 0.7778, 0.525, 0.7222, 0.65, 0.7083, 0.65, 0.7083, 0.65, 0.7222, 0.65, 0.7083, 0.675, 0.7222, 0.675, 0.7222, 0.675, 0.7083, 0.675, 0.6944, 0.625, 0.6944, 0.65, 0.6944, 0.65, 0.6944, 0.625, 0.7778, 0.575, 0.7778, 0.6, 0.7778, 0.6, 0.7778, 0.575, 0.7222, 0.7, 0.7083, 0.7, 0.7083, 0.7, 0.7222, 0.7, 0.8611, 0.525, 0.8611, 0.55, 0.8611, 0.55, 0.8611, 0.525, 0.6944, 0.675, 0.6944, 0.7, 0.6944, 0.7, 0.6944, 0.675, 0.7778, 0.625, 0.7778, 0.65, 0.7778, 0.65, 0.7778, 0.625, 0.375, 0.0, 0.625, 0.0, 0.625, 0.0075, 0.375, 0.0075, 0.3333, 0.725, 0.3472, 0.725, 0.3472, 0.7425, 0.3333, 0.7425, 0.3194, 0.725, 0.3333, 0.725, 0.3333, 0.7425, 0.3194, 0.7425, 0.3056, 0.725, 0.3194, 0.725, 0.3194, 0.7425, 0.3056, 0.7425, 0.2917, 0.725, 0.3056, 0.725, 0.3056, 0.7425, 0.2917, 0.7425, 0.2778, 0.725, 0.2917, 0.725, 0.2917, 0.7425, 0.2778, 0.7425, 0.2639, 0.725, 0.2778, 0.725, 0.2778, 0.7425, 0.2639, 0.7425, 0.25, 0.725, 0.2639, 0.725, 0.2639, 0.7425, 0.25, 0.7425, 0.2361, 0.725, 0.25, 0.725, 0.25, 0.7425, 0.2361, 0.7425, 0.2222, 0.725, 0.2361, 0.725, 0.2361, 0.7425, 0.2222, 0.7425, 0.2083, 0.725, 0.2222, 0.725, 0.2222, 0.7425, 0.2083, 0.7425, 0.1944, 0.725, 0.2083, 0.725, 0.2083, 0.7425, 0.1944, 0.7425, 0.1806, 0.725, 0.1944, 0.725, 0.1944, 0.7425, 0.1806, 0.7425, 0.1667, 0.725, 0.1806, 0.725, 0.1806, 0.7425, 0.1667, 0.7425, 0.1528, 0.725, 0.1667, 0.725, 0.1667, 0.7425, 0.1528, 0.7425, 0.1389, 0.725, 0.1528, 0.725, 0.1528, 0.7425, 0.1389, 0.7425, 0.125, 0.725, 0.1389, 0.725, 0.1389, 0.7425, 0.125, 0.7425, 0.8472, 0.725, 0.8611, 0.725, 0.8611, 0.7425, 0.8472, 0.7425, 0.8333, 0.725, 0.8472, 0.725, 0.8472, 0.7425, 0.8333, 0.7425, 0.8194, 0.725, 0.8333, 0.725, 0.8333, 0.7425, 0.8194, 0.7425, 0.8056, 0.725, 0.8194, 0.725, 0.8194, 0.7425, 0.8056, 0.7425, 0.75, 0.725, 0.7639, 0.725, 0.7639, 0.725, 0.75, 0.725, 0.7778, 0.7425, 0.7639, 0.7425, 0.7639, 0.7425, 0.7778, 0.7425, 0.8056, 0.725, 0.8056, 0.7425, 0.8056, 0.7425, 0.8056, 0.725, 0.7917, 0.7425, 0.7778, 0.7425, 0.7778, 0.7425, 0.7917, 0.7425, 0.7639, 0.725, 0.7778, 0.725, 0.7778, 0.725, 0.7639, 0.725, 0.8056, 0.7425, 0.7917, 0.7425, 0.7917, 0.7425, 0.8056, 0.7425, 0.7083, 0.725, 0.7222, 0.725, 0.7222, 0.7425, 0.7083, 0.7425, 0.6944, 0.725, 0.7083, 0.725, 0.7083, 0.7425, 0.6944, 0.7425, 0.6806, 0.725, 0.6944, 0.725, 0.6944, 0.7425, 0.6806, 0.7425, 0.6667, 0.725, 0.6806, 0.725, 0.6806, 0.7425, 0.6667, 0.7425, 0.6528, 0.725, 0.6667, 0.725, 0.6667, 0.7425, 0.6528, 0.7425, 0.6389, 0.725, 0.6528, 0.725, 0.6528, 0.7425, 0.6389, 0.7425, 0.8611, 0.725, 0.875, 0.725, 0.875, 0.7425, 0.8611, 0.7425, 0.7917, 0.725, 0.8056, 0.725, 0.8056, 0.7425, 0.7917, 0.7425, 0.7778, 0.725, 0.7917, 0.725, 0.7917, 0.7425, 0.7778, 0.7425, 0.7639, 0.725, 0.7778, 0.725, 0.7778, 0.7425, 0.7639, 0.7425, 0.75, 0.725, 0.7639, 0.725, 0.7639, 0.7425, 0.75, 0.7425, 0.7361, 0.725, 0.75, 0.725, 0.75, 0.7425, 0.7361, 0.7425, 0.7222, 0.725, 0.7361, 0.725, 0.7361, 0.7425, 0.7222, 0.7425, 0.7222, 0.7425, 0.7222, 0.725, 0.7222, 0.725, 0.7222, 0.7425, 0.7639, 0.7425, 0.75, 0.7425, 0.75, 0.7425, 0.7639, 0.7425, 0.7361, 0.725, 0.75, 0.725, 0.75, 0.725, 0.7361, 0.725, 0.75, 0.7425, 0.7361, 0.7425, 0.7361, 0.7425, 0.75, 0.7425, 0.7361, 0.7425, 0.7222, 0.7425, 0.7222, 0.7425, 0.7361, 0.7425, 0.7917, 0.725, 0.8056, 0.725, 0.8056, 0.725, 0.7917, 0.725, 0.7222, 0.725, 0.7361, 0.725, 0.7361, 0.725, 0.7222, 0.725, 0.7778, 0.725, 0.7917, 0.725, 0.7917, 0.725, 0.7778, 0.725])
me_cube.materials.append(mat_material)
me_cube.materials.append(mat_screen)
me_cube.materials.append(mat_terminal)
me_cube.materials.append(mat_keyboard)
me_cube.use_mirror_vertex_groups = False
me_cube.update()
me_cube_003 = bpy.data.meshes.new('Cube.003')
me_cube_003.from_pydata([(0.06788, -0.08194, -0.0275), (0.06178, -0.08194, 0.0275), (0.06841, 0.08194, -0.0275), (0.06841, 0.08194, 0.03341), (0.0, 0.08194, -0.0275), (0.0, 0.08194, 0.03341), (0.0, -0.08194, -0.0275), (0.0, -0.08194, 0.0275), (0.06788, 0.0, -0.0275), (0.06178, 0.0, 0.03931), (0.0, 0.0, 0.03931), (0.0, 0.0, -0.0275)], [], [(4, 5, 3, 2), (8, 9, 1, 0), (11, 8, 0, 6), (9, 10, 7, 1), (0, 1, 7, 6), (3, 5, 10, 9), (4, 2, 8, 11), (2, 3, 9, 8)])
_uv = me_cube_003.uv_layers.new(name='UVMap')
_uv.uv.foreach_set('vector', [0.375, 0.375, 0.625, 0.375, 0.625, 0.5, 0.375, 0.5, 0.375, 0.625, 0.625, 0.625, 0.625, 0.75, 0.375, 0.75, 0.25, 0.625, 0.375, 0.625, 0.375, 0.75, 0.25, 0.75, 0.625, 0.625, 0.75, 0.625, 0.75, 0.75, 0.625, 0.75, 0.375, 0.75, 0.625, 0.75, 0.625, 0.875, 0.375, 0.875, 0.625, 0.5, 0.75, 0.5, 0.75, 0.625, 0.625, 0.625, 0.25, 0.5, 0.375, 0.5, 0.375, 0.625, 0.25, 0.625, 0.375, 0.5, 0.625, 0.5, 0.625, 0.625, 0.375, 0.625])
me_cube_003.materials.append(mat_keyboard)
me_cube_003.update()

# ---- objects
ob_terminal = bpy.data.objects.new('Terminal', me_cube)
ob_light = bpy.data.objects.new('Light', light_light)
ob_camera = bpy.data.objects.new('Camera', cam_camera)
ob_mouse = bpy.data.objects.new('Mouse', me_cube_003)

# ---- transforms, parenting, visibility, modifiers, constraints
ob_terminal.location = (0.0, 0.0, 3.359)
ob_terminal.lock_rotations_4d = False
ob_terminal.empty_display_type = 'ARROWS'
ob_terminal.lineart.crease_threshold = 0.0
ob_light.location = (4.076, 1.005, 5.904)
ob_light.rotation_euler = (0.6503, 0.05522, 1.866)
ob_light.lock_rotations_4d = False
ob_light.empty_display_type = 'ARROWS'
ob_light.color = (0.0, 0.0, 0.0, 0.0)
ob_light.lineart.crease_threshold = 0.0
ob_camera.location = (7.359, -6.926, 4.958)
ob_camera.rotation_euler = (1.109, 0.0, 0.8149)
ob_camera.lock_rotations_4d = False
ob_camera.empty_display_type = 'ARROWS'
ob_camera.color = (0.0, 0.0, 0.0, 0.0)
ob_camera.display_type = 'WIRE'
ob_camera.lineart.crease_threshold = 0.0
ob_mouse.location = (0.6941, -0.7365, 1.961)
_m = ob_mouse.modifiers.new('Mirror', 'MIRROR')
_m = ob_mouse.modifiers.new('Subdivision', 'SUBSURF')
_m.levels = 0

# ---- collection membership
col_collection.objects.link(ob_terminal)
col_collection.objects.link(ob_light)
col_collection.objects.link(ob_camera)
col_collection.objects.link(ob_mouse)

# ---- scene / render settings (as saved in the file)
scene.camera = ob_camera
scene.frame_start = 1; scene.frame_end = 250; scene.frame_set(1)
scene.render.engine = 'BLENDER_EEVEE_NEXT'
bpy.context.view_layer.update()

